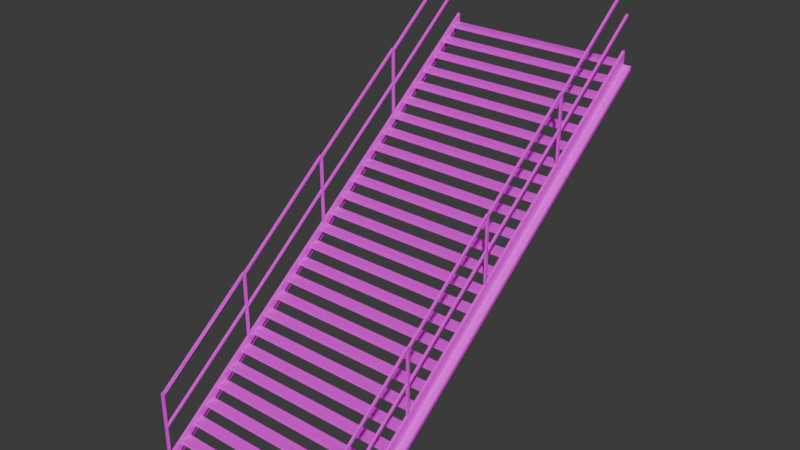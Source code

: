 # Source: Stairs.blend  (saved by Blender 4.3.34; exported with 4.5.12 LTS)
import bpy
from mathutils import Matrix  # noqa: F401  (used for matrix-valued properties, if any)

bpy.ops.wm.read_factory_settings(use_empty=True)
scene = bpy.context.scene
scene.name = 'Scene'

# ---- collections
col_collection = bpy.data.collections.new('Collection'); scene.collection.children.link(col_collection)

# ---- images (referenced by path relative to the original .blend; pixels are not part of the script)
import os
ASSET_DIR = os.environ.get("B2B_ASSET_DIR", "")  # directory of the original .blend (textures are referenced by path, not embedded)
HERE = os.path.dirname(os.path.abspath(__file__))  # packed textures are extracted next to this script under _unpacked/

def load_image(name, relpath, width, height, colorspace="sRGB"):
    """Load a texture the original file referenced (path relative to the .blend, or extracted next to this script)."""
    p = next((c for c in (os.path.join(HERE, relpath), os.path.join(ASSET_DIR, relpath)) if relpath and os.path.exists(c)), "")
    if p:
        img = bpy.data.images.load(p, check_existing=True)
        img.name = name
    else:  # same state as the original file: an image datablock whose file is absent (Cycles renders it pink)
        img = bpy.data.images.new(name, width, height)
        img.source = "FILE"
        img.filepath = "//" + (relpath or name)
    img.colorspace_settings.name = colorspace
    return img
img_metalgratetexture_png = load_image('metalgratetexture.png', 'metalgratetexture.png', 1024, 1024, 'sRGB')
img_metaltexture2_png = load_image('metaltexture2.png', 'metaltexture2.png', 1024, 1024, 'sRGB')
img_metaltexture_png = load_image('metaltexture.png', 'metaltexture.png', 1024, 1024, 'sRGB')

# ---- materials (node trees are filled in below, after node groups)
mat_metalgratetexture01 = bpy.data.materials.new('MetalGrateTexture01')
mat_metaltexture01 = bpy.data.materials.new('MetalTexture01')
mat_metaltexture02 = bpy.data.materials.new('MetalTexture02')

# ---- material node trees
mat_metalgratetexture01.use_nodes = True; mat_metalgratetexture01.node_tree.nodes.clear()
_N = mat_metalgratetexture01.node_tree.nodes; _L = mat_metalgratetexture01.node_tree.links
n0 = _N.new('ShaderNodeBsdfPrincipled'); n0.name = 'Principled BSDF'; n0.location = (10, 300)
n1 = _N.new('ShaderNodeOutputMaterial'); n1.name = 'Material Output'; n1.location = (300, 300)
n2 = _N.new('ShaderNodeTexImage'); n2.name = 'Image Texture'; n2.location = (-280, 280)
n2.image = img_metalgratetexture_png
_L.new(n0.outputs[0], n1.inputs[0])
_L.new(n2.outputs[0], n0.inputs[0])
n1.is_active_output = True
mat_metaltexture01.use_nodes = True; mat_metaltexture01.node_tree.nodes.clear()
_N = mat_metaltexture01.node_tree.nodes; _L = mat_metaltexture01.node_tree.links
n0 = _N.new('ShaderNodeBsdfPrincipled'); n0.name = 'Principled BSDF'; n0.location = (10, 300)
n1 = _N.new('ShaderNodeOutputMaterial'); n1.name = 'Material Output'; n1.location = (300, 300)
n2 = _N.new('ShaderNodeTexImage'); n2.name = 'Image Texture'; n2.location = (-280, 280)
n2.image = img_metaltexture2_png
_L.new(n0.outputs[0], n1.inputs[0])
_L.new(n2.outputs[0], n0.inputs[0])
n1.is_active_output = True
mat_metaltexture02.use_nodes = True; mat_metaltexture02.node_tree.nodes.clear()
_N = mat_metaltexture02.node_tree.nodes; _L = mat_metaltexture02.node_tree.links
n0 = _N.new('ShaderNodeBsdfPrincipled'); n0.name = 'Principled BSDF'; n0.location = (10, 300)
n1 = _N.new('ShaderNodeOutputMaterial'); n1.name = 'Material Output'; n1.location = (300, 300)
n2 = _N.new('ShaderNodeTexImage'); n2.name = 'Image Texture'; n2.location = (-280, 280)
n2.image = img_metaltexture_png
_L.new(n0.outputs[0], n1.inputs[0])
_L.new(n2.outputs[0], n0.inputs[0])
n1.is_active_output = True

# ---- world
world_world = bpy.data.worlds.new('World'); scene.world = world_world
world_world.use_nodes = True; world_world.node_tree.nodes.clear()
_N = world_world.node_tree.nodes; _L = world_world.node_tree.links
n0 = _N.new('ShaderNodeOutputWorld'); n0.name = 'World Output'; n0.location = (300, 300)
n1 = _N.new('ShaderNodeBackground'); n1.name = 'Background'; n1.location = (10, 300)
n1.inputs[0].default_value = (0.05088, 0.05088, 0.05088, 1.0)
_L.new(n1.outputs[0], n0.inputs[0])
n0.is_active_output = True
world_world.color = (0.05088, 0.05088, 0.05088)
world_world.sun_shadow_jitter_overblur = 0.0

# ---- meshes
me_plane_001 = bpy.data.meshes.new('Plane.001')
me_plane_001.from_pydata([(1.0, -1.0, 0.6517), (0.8475, -1.0, 0.6517), (0.0, -1.0, 0.6517), (0.9267, -1.0, 0.6517), (0.9, -1.0, 0.7304), (0.0, -1.0, 0.7304), (0.9267, -1.0, 0.7304), (0.9267, -1.0, 0.8176), (0.9003, -1.0, 0.8176), (1.0, -1.0, 0.6916), (0.9267, -1.0, 0.6916), (-1.0, -1.0, 0.6517), (-0.8475, -1.0, 0.6517), (-0.9267, -1.0, 0.6517), (-0.9, -1.0, 0.7304), (-0.9267, -1.0, 0.7304), (-0.9267, -1.0, 0.8176), (-0.9003, -1.0, 0.8176), (-1.0, -1.0, 0.6916), (-0.9267, -1.0, 0.6916), (-0.9267, -5.001, -2.348), (-1.0, -5.001, -2.348), (-0.8475, -5.001, -2.348), (0.9003, -5.001, -2.182), (0.9267, -5.001, -2.182), (0.9, -5.001, -2.27), (1.0, -5.001, -2.308), (0.0, -5.001, -2.27), (0.9267, -5.001, -2.27), (0.9267, -5.001, -2.308), (0.0, -5.001, -2.308), (0.8775, -5.001, -2.308), (0.9267, -5.001, -2.348), (1.0, -5.001, -2.348), (0.0, -5.001, -2.348), (0.8475, -5.001, -2.348), (-0.8775, -5.001, -2.308), (-0.9267, -5.001, -2.308), (-0.9267, -5.001, -2.27), (-1.0, -5.001, -2.308), (-0.9, -5.001, -2.27), (-0.9267, -5.001, -2.182), (-0.9003, -5.001, -2.182)], [(1, 2), (4, 5), (12, 2), (13, 12), (14, 5)], [(22, 34, 30, 36), (28, 24, 23, 25), (33, 26, 29, 32), (20, 22, 36, 37), (35, 31, 30, 34), (29, 28, 25, 31), (37, 36, 40, 38), (21, 20, 37, 39), (31, 25, 27, 30), (38, 40, 42, 41), (36, 30, 27, 40), (32, 29, 31, 35), (8, 23, 24, 7), (17, 16, 41, 42), (19, 18, 39, 37), (18, 11, 21, 39), (15, 38, 41, 16), (15, 19, 37, 38), (17, 42, 40, 14), (8, 4, 25, 23), (6, 7, 24, 28), (6, 28, 29, 10), (10, 29, 26, 9), (9, 26, 33, 0), (3, 0, 33, 32), (32, 29, 1, 3), (19, 37, 20, 13), (13, 20, 21, 11)])
me_plane_001.polygons.foreach_set('use_smooth', [1, 1, 1, 1, 1, 1, 1, 1, 1, 1, 1, 1, 1, 1, 1, 1, 1, 1, 1, 1, 1, 1, 1, 1, 1, 0, 0, 1])
me_plane_001.polygons.foreach_set('material_index', [1, 1, 1, 1, 1, 1, 1, 1, 1, 1, 1, 1, 1, 1, 1, 1, 1, 1, 1, 1, 1, 1, 1, 1, 1, 0, 0, 1])
_k = set([(0, 3), (0, 9), (1, 2), (1, 3), (2, 12), (4, 5), (4, 8), (5, 14), (6, 7), (6, 10), (7, 8), (9, 10), (11, 13), (11, 18), (12, 13), (14, 17), (15, 16), (15, 19), (16, 17), (18, 19), (20, 21), (20, 22), (21, 39), (22, 34), (23, 24), (23, 25), (24, 28), (25, 27), (25, 28), (26, 29), (26, 33), (27, 40), (28, 29), (32, 33), (32, 35), (34, 35), (37, 38), (37, 39), (38, 40), (38, 41), (40, 42), (41, 42)])
me_plane_001.attributes.new('sharp_edge', 'BOOLEAN', 'EDGE').data.foreach_set('value', [ (min(e.vertices), max(e.vertices)) in _k for e in me_plane_001.edges])
_uv = me_plane_001.uv_layers.new(name='UVMap')
_uv.uv.foreach_set('vector', [-0.2534, 0.06877, -0.2534, 0.06877, -0.2534, 0.08375, -0.2534, 0.08375, -0.2534, 0.09828, -0.2534, 0.131, -0.2534, 0.131, -0.2534, 0.09828, -0.2534, 0.06877, -0.2534, 0.08375, -0.2534, 0.08375, -0.2534, 0.06877, -0.2534, 0.06877, -0.2534, 0.06877, -0.2534, 0.08375, -0.2534, 0.08375, -0.2534, 0.06877, -0.2534, 0.08375, -0.2534, 0.08375, -0.2534, 0.06877, -0.2534, 0.08375, -0.2534, 0.09828, -0.2534, 0.09828, -0.2534, 0.08375, -0.2534, 0.08375, -0.2534, 0.08375, -0.2534, 0.09828, -0.2534, 0.09828, -0.2534, 0.06877, -0.2534, 0.06877, -0.2534, 0.08375, -0.2534, 0.08375, -0.2534, 0.08375, -0.2534, 0.09828, -0.2534, 0.09828, -0.2534, 0.08375, -0.2534, 0.09828, -0.2534, 0.09828, -0.2534, 0.131, -0.2534, 0.131, -0.2534, 0.08375, -0.2534, 0.08375, -0.2534, 0.09828, -0.2534, 0.09828, -0.2534, 0.06877, -0.2534, 0.08375, -0.2534, 0.08375, -0.2534, 0.06877, 1.247, 1.256, -0.2534, 0.131, -0.2534, 0.131, 1.247, 1.256, 1.247, 1.256, 1.247, 1.256, -0.2534, 0.131, -0.2534, 0.131, 1.247, 1.209, 1.247, 1.209, -0.2534, 0.08375, -0.2534, 0.08375, 1.247, 1.209, 1.247, 1.194, -0.2534, 0.06877, -0.2534, 0.08375, 1.247, 1.223, -0.2534, 0.09828, -0.2534, 0.131, 1.247, 1.256, 1.247, 1.223, 1.247, 1.209, -0.2534, 0.08375, -0.2534, 0.09828, 1.247, 1.256, -0.2534, 0.131, -0.2534, 0.09828, 1.247, 1.223, 1.247, 1.256, 1.247, 1.223, -0.2534, 0.09828, -0.2534, 0.131, 1.247, 1.223, 1.247, 1.256, -0.2534, 0.131, -0.2534, 0.09828, 1.247, 1.223, -0.2534, 0.09828, -0.2534, 0.08375, 1.247, 1.209, 1.247, 1.209, -0.2534, 0.08375, -0.2534, 0.08375, 1.247, 1.209, 1.247, 1.209, -0.2534, 0.08375, -0.2534, 0.06877, 1.247, 1.194, 1.247, 1.194, 1.247, 1.194, -0.2534, 0.06877, -0.2534, 0.06877, -0.2534, 0.06877, -0.2534, 0.08375, 1.247, 1.194, 1.247, 1.194, 1.247, 1.209, -0.2534, 0.08375, -0.2534, 0.06877, 1.247, 1.194, 1.247, 1.194, -0.2534, 0.06877, -0.2534, 0.06877, 1.247, 1.194])
me_plane_001.materials.append(mat_metalgratetexture01)
me_plane_001.materials.append(mat_metaltexture01)
me_plane_001.materials.append(mat_metaltexture02)
me_plane_001.update()
me_plane_002 = bpy.data.meshes.new('Plane.002')
me_plane_002.from_pydata([(1.0, -1.0, 0.6517), (0.8475, -1.0, 0.6517), (0.0, -1.0, 0.6517), (0.9267, -1.0, 0.6517), (0.9, -1.0, 0.7304), (0.0, -1.0, 0.7304), (0.9267, -1.0, 0.7304), (0.9267, -1.0, 0.8176), (0.9003, -1.0, 0.8176), (1.0, -1.0, 0.6916), (0.9267, -1.0, 0.6916), (-1.0, -1.0, 0.6517), (-0.8475, -1.0, 0.6517), (-0.9267, -1.0, 0.6517), (-0.9, -1.0, 0.7304), (-0.9267, -1.0, 0.7304), (-0.9267, -1.0, 0.8176), (-0.9003, -1.0, 0.8176), (-1.0, -1.0, 0.6916), (-0.9267, -1.0, 0.6916)], [(1, 2), (0, 3), (3, 1), (10, 6), (9, 10), (0, 9), (4, 5), (7, 6), (4, 8), (7, 8), (12, 2), (11, 13), (13, 12), (19, 15), (18, 19), (11, 18), (14, 5), (16, 15), (14, 17), (16, 17)], [])
_k = set([(0, 3), (0, 9), (1, 2), (1, 3), (2, 12), (4, 5), (4, 8), (5, 14), (6, 7), (6, 10), (7, 8), (9, 10), (11, 13), (11, 18), (12, 13), (14, 17), (15, 16), (15, 19), (16, 17), (18, 19)])
me_plane_002.attributes.new('sharp_edge', 'BOOLEAN', 'EDGE').data.foreach_set('value', [ (min(e.vertices), max(e.vertices)) in _k for e in me_plane_002.edges])
_uv = me_plane_002.uv_layers.new(name='UVMap')
_uv.uv.foreach_set('vector', [])
me_plane_002.materials.append(mat_metalgratetexture01)
me_plane_002.materials.append(mat_metaltexture01)
me_plane_002.materials.append(mat_metaltexture02)
me_plane_002.update()
me_plane_003 = bpy.data.meshes.new('Plane.003')
me_plane_003.from_pydata([(-0.9, -1.0, 0.6914), (0.0, -1.0, 0.6914), (0.9, -1.0, 0.7304), (0.0, -1.0, 0.7304), (0.9, -1.0, 0.6914), (-0.9, -1.0, 0.7304), (-0.9, -1.1, 0.6914), (0.0, -1.1, 0.6914), (0.9, -1.1, 0.7304), (0.0, -1.1, 0.7304), (0.9, -1.1, 0.6914), (-0.9, -1.1, 0.7304), (-0.9, -1.15, 0.5789), (0.0, -1.15, 0.5789), (0.9, -1.15, 0.6179), (0.0, -1.15, 0.6179), (0.9, -1.15, 0.5789), (-0.9, -1.15, 0.6179), (-0.9, -1.25, 0.5789), (0.0, -1.25, 0.5789), (0.9, -1.25, 0.6179), (0.0, -1.25, 0.6179), (0.9, -1.25, 0.5789), (-0.9, -1.25, 0.6179), (-0.9, -1.3, 0.4664), (0.0, -1.3, 0.4664), (0.9, -1.3, 0.5054), (0.0, -1.3, 0.5054), (0.9, -1.3, 0.4664), (-0.9, -1.3, 0.5054), (-0.9, -1.4, 0.4664), (0.0, -1.4, 0.4664), (0.9, -1.4, 0.5054), (0.0, -1.4, 0.5054), (0.9, -1.4, 0.4664), (-0.9, -1.4, 0.5054), (-0.9, -1.45, 0.3539), (0.0, -1.45, 0.3539), (0.9, -1.45, 0.3929), (0.0, -1.45, 0.3929), (0.9, -1.45, 0.3539), (-0.9, -1.45, 0.3929), (-0.9, -1.55, 0.3539), (0.0, -1.55, 0.3539), (0.9, -1.55, 0.3929), (0.0, -1.55, 0.3929), (0.9, -1.55, 0.3539), (-0.9, -1.55, 0.3929), (-0.9, -1.6, 0.2414), (0.0, -1.6, 0.2414), (0.9, -1.6, 0.2804), (0.0, -1.6, 0.2804), (0.9, -1.6, 0.2414), (-0.9, -1.6, 0.2804), (-0.9, -1.7, 0.2414), (0.0, -1.7, 0.2414), (0.9, -1.7, 0.2804), (0.0, -1.7, 0.2804), (0.9, -1.7, 0.2414), (-0.9, -1.7, 0.2804), (-0.9, -1.75, 0.1289), (0.0, -1.75, 0.1289), (0.9, -1.75, 0.1679), (0.0, -1.75, 0.1679), (0.9, -1.75, 0.1289), (-0.9, -1.75, 0.1679), (-0.9, -1.85, 0.1289), (0.0, -1.85, 0.1289), (0.9, -1.85, 0.1679), (0.0, -1.85, 0.1679), (0.9, -1.85, 0.1289), (-0.9, -1.85, 0.1679), (-0.9, -1.9, 0.01643), (0.0, -1.9, 0.01643), (0.9, -1.9, 0.05537), (0.0, -1.9, 0.05537), (0.9, -1.9, 0.01643), (-0.9, -1.9, 0.05537), (-0.9, -2.0, 0.01643), (0.0, -2.0, 0.01643), (0.9, -2.0, 0.05537), (0.0, -2.0, 0.05537), (0.9, -2.0, 0.01643), (-0.9, -2.0, 0.05537), (-0.9, -2.05, -0.09607), (0.0, -2.05, -0.09607), (0.9, -2.05, -0.05713), (0.0, -2.05, -0.05713), (0.9, -2.05, -0.09607), (-0.9, -2.05, -0.05713), (-0.9, -2.15, -0.09607), (0.0, -2.15, -0.09607), (0.9, -2.15, -0.05713), (0.0, -2.15, -0.05713), (0.9, -2.15, -0.09607), (-0.9, -2.15, -0.05713), (-0.9, -2.2, -0.2086), (0.0, -2.2, -0.2086), (0.9, -2.2, -0.1696), (0.0, -2.2, -0.1696), (0.9, -2.2, -0.2086), (-0.9, -2.2, -0.1696), (-0.9, -2.3, -0.2086), (0.0, -2.3, -0.2086), (0.9, -2.3, -0.1696), (0.0, -2.3, -0.1696), (0.9, -2.3, -0.2086), (-0.9, -2.3, -0.1696), (-0.9, -2.35, -0.3211), (0.0, -2.35, -0.3211), (0.9, -2.35, -0.2821), (0.0, -2.35, -0.2821), (0.9, -2.35, -0.3211), (-0.9, -2.35, -0.2821), (-0.9, -2.45, -0.3211), (0.0, -2.45, -0.3211), (0.9, -2.45, -0.2821), (0.0, -2.45, -0.2821), (0.9, -2.45, -0.3211), (-0.9, -2.45, -0.2821), (-0.9, -2.5, -0.4336), (0.0, -2.5, -0.4336), (0.9, -2.5, -0.3946), (0.0, -2.5, -0.3946), (0.9, -2.5, -0.4336), (-0.9, -2.5, -0.3946), (-0.9, -2.6, -0.4336), (0.0, -2.6, -0.4336), (0.9, -2.6, -0.3946), (0.0, -2.6, -0.3946), (0.9, -2.6, -0.4336), (-0.9, -2.6, -0.3946), (-0.9, -2.65, -0.5461), (0.0, -2.65, -0.5461), (0.9, -2.65, -0.5071), (0.0, -2.65, -0.5071), (0.9, -2.65, -0.5461), (-0.9, -2.65, -0.5071), (-0.9, -2.75, -0.5461), (0.0, -2.75, -0.5461), (0.9, -2.75, -0.5071), (0.0, -2.75, -0.5071), (0.9, -2.75, -0.5461), (-0.9, -2.75, -0.5071), (-0.9, -2.8, -0.6586), (0.0, -2.8, -0.6586), (0.9, -2.8, -0.6196), (0.0, -2.8, -0.6196), (0.9, -2.8, -0.6586), (-0.9, -2.8, -0.6196), (-0.9, -2.9, -0.6586), (0.0, -2.9, -0.6586), (0.9, -2.9, -0.6196), (0.0, -2.9, -0.6196), (0.9, -2.9, -0.6586), (-0.9, -2.9, -0.6196), (-0.9, -2.95, -0.7711), (0.0, -2.95, -0.7711), (0.9, -2.95, -0.7321), (0.0, -2.95, -0.7321), (0.9, -2.95, -0.7711), (-0.9, -2.95, -0.7321), (-0.9, -3.05, -0.7711), (0.0, -3.05, -0.7711), (0.9, -3.05, -0.7321), (0.0, -3.05, -0.7321), (0.9, -3.05, -0.7711), (-0.9, -3.05, -0.7321), (-0.9, -3.1, -0.8836), (0.0, -3.1, -0.8836), (0.9, -3.1, -0.8446), (0.0, -3.1, -0.8446), (0.9, -3.1, -0.8836), (-0.9, -3.1, -0.8446), (-0.9, -3.2, -0.8836), (0.0, -3.2, -0.8836), (0.9, -3.2, -0.8446), (0.0, -3.2, -0.8446), (0.9, -3.2, -0.8836), (-0.9, -3.2, -0.8446), (-0.9, -3.25, -0.9961), (0.0, -3.25, -0.9961), (0.9, -3.25, -0.9571), (0.0, -3.25, -0.9571), (0.9, -3.25, -0.9961), (-0.9, -3.25, -0.9571), (-0.9, -3.35, -0.9961), (0.0, -3.35, -0.9961), (0.9, -3.35, -0.9571), (0.0, -3.35, -0.9571), (0.9, -3.35, -0.9961), (-0.9, -3.35, -0.9571), (-0.9, -3.4, -1.109), (0.0, -3.4, -1.109), (0.9, -3.4, -1.07), (0.0, -3.4, -1.07), (0.9, -3.4, -1.109), (-0.9, -3.4, -1.07), (-0.9, -3.5, -1.109), (0.0, -3.5, -1.109), (0.9, -3.5, -1.07), (0.0, -3.5, -1.07), (0.9, -3.5, -1.109), (-0.9, -3.5, -1.07), (-0.9, -3.55, -1.221), (0.0, -3.55, -1.221), (0.9, -3.55, -1.182), (0.0, -3.55, -1.182), (0.9, -3.55, -1.221), (-0.9, -3.55, -1.182), (-0.9, -3.65, -1.221), (0.0, -3.65, -1.221), (0.9, -3.65, -1.182), (0.0, -3.65, -1.182), (0.9, -3.65, -1.221), (-0.9, -3.65, -1.182), (-0.9, -3.7, -1.334), (0.0, -3.7, -1.334), (0.9, -3.7, -1.295), (0.0, -3.7, -1.295), (0.9, -3.7, -1.334), (-0.9, -3.7, -1.295), (-0.9, -3.8, -1.334), (0.0, -3.8, -1.334), (0.9, -3.8, -1.295), (0.0, -3.8, -1.295), (0.9, -3.8, -1.334), (-0.9, -3.8, -1.295), (-0.9, -3.85, -1.446), (0.0, -3.85, -1.446), (0.9, -3.85, -1.407), (0.0, -3.85, -1.407), (0.9, -3.85, -1.446), (-0.9, -3.85, -1.407), (-0.9, -3.95, -1.446), (0.0, -3.95, -1.446), (0.9, -3.95, -1.407), (0.0, -3.95, -1.407), (0.9, -3.95, -1.446), (-0.9, -3.95, -1.407), (-0.9, -4.0, -1.559), (0.0, -4.0, -1.559), (0.9, -4.0, -1.52), (0.0, -4.0, -1.52), (0.9, -4.0, -1.559), (-0.9, -4.0, -1.52), (-0.9, -4.1, -1.559), (0.0, -4.1, -1.559), (0.9, -4.1, -1.52), (0.0, -4.1, -1.52), (0.9, -4.1, -1.559), (-0.9, -4.1, -1.52), (-0.9, -4.15, -1.671), (0.0, -4.15, -1.671), (0.9, -4.15, -1.632), (0.0, -4.15, -1.632), (0.9, -4.15, -1.671), (-0.9, -4.15, -1.632), (-0.9, -4.25, -1.671), (0.0, -4.25, -1.671), (0.9, -4.25, -1.632), (0.0, -4.25, -1.632), (0.9, -4.25, -1.671), (-0.9, -4.25, -1.632), (-0.9, -4.3, -1.784), (0.0, -4.3, -1.784), (0.9, -4.3, -1.745), (0.0, -4.3, -1.745), (0.9, -4.3, -1.784), (-0.9, -4.3, -1.745), (-0.9, -4.4, -1.784), (0.0, -4.4, -1.784), (0.9, -4.4, -1.745), (0.0, -4.4, -1.745), (0.9, -4.4, -1.784), (-0.9, -4.4, -1.745), (-0.9, -4.45, -1.896), (0.0, -4.45, -1.896), (0.9, -4.45, -1.857), (0.0, -4.45, -1.857), (0.9, -4.45, -1.896), (-0.9, -4.45, -1.857), (-0.9, -4.55, -1.896), (0.0, -4.55, -1.896), (0.9, -4.55, -1.857), (0.0, -4.55, -1.857), (0.9, -4.55, -1.896), (-0.9, -4.55, -1.857), (-0.9, -4.6, -2.009), (0.0, -4.6, -2.009), (0.9, -4.6, -1.97), (0.0, -4.6, -1.97), (0.9, -4.6, -2.009), (-0.9, -4.6, -1.97), (-0.9, -4.7, -2.009), (0.0, -4.7, -2.009), (0.9, -4.7, -1.97), (0.0, -4.7, -1.97), (0.9, -4.7, -2.009), (-0.9, -4.7, -1.97), (-0.9, -4.75, -2.121), (0.0, -4.75, -2.121), (0.9, -4.75, -2.082), (0.0, -4.75, -2.082), (0.9, -4.75, -2.121), (-0.9, -4.75, -2.082), (-0.9, -4.85, -2.121), (0.0, -4.85, -2.121), (0.9, -4.85, -2.082), (0.0, -4.85, -2.082), (0.9, -4.85, -2.121), (-0.9, -4.85, -2.082), (-0.9, -4.9, -2.234), (0.0, -4.9, -2.234), (0.9, -4.9, -2.195), (0.0, -4.9, -2.195), (0.9, -4.9, -2.234), (-0.9, -4.9, -2.195), (-0.9, -5.0, -2.234), (0.0, -5.0, -2.234), (0.9, -5.0, -2.195), (0.0, -5.0, -2.195), (0.9, -5.0, -2.234), (-0.9, -5.0, -2.195)], [], [(3, 5, 2), (1, 4, 0), (1, 0, 5, 3, 2, 4), (9, 8, 11), (7, 6, 10), (7, 10, 8, 9, 11, 6), (0, 6, 11, 5), (0, 4, 10, 6), (5, 11, 8, 2), (2, 8, 10, 4), (15, 17, 14), (13, 16, 12), (13, 12, 17, 15, 14, 16), (21, 20, 23), (19, 18, 22), (19, 22, 20, 21, 23, 18), (12, 18, 23, 17), (12, 16, 22, 18), (17, 23, 20, 14), (14, 20, 22, 16), (27, 29, 26), (25, 28, 24), (25, 24, 29, 27, 26, 28), (33, 32, 35), (31, 30, 34), (31, 34, 32, 33, 35, 30), (24, 30, 35, 29), (24, 28, 34, 30), (29, 35, 32, 26), (26, 32, 34, 28), (39, 41, 38), (37, 40, 36), (37, 36, 41, 39, 38, 40), (45, 44, 47), (43, 42, 46), (43, 46, 44, 45, 47, 42), (36, 42, 47, 41), (36, 40, 46, 42), (41, 47, 44, 38), (38, 44, 46, 40), (51, 53, 50), (49, 52, 48), (49, 48, 53, 51, 50, 52), (57, 56, 59), (55, 54, 58), (55, 58, 56, 57, 59, 54), (48, 54, 59, 53), (48, 52, 58, 54), (53, 59, 56, 50), (50, 56, 58, 52), (63, 65, 62), (61, 64, 60), (61, 60, 65, 63, 62, 64), (69, 68, 71), (67, 66, 70), (67, 70, 68, 69, 71, 66), (60, 66, 71, 65), (60, 64, 70, 66), (65, 71, 68, 62), (62, 68, 70, 64), (75, 77, 74), (73, 76, 72), (73, 72, 77, 75, 74, 76), (81, 80, 83), (79, 78, 82), (79, 82, 80, 81, 83, 78), (72, 78, 83, 77), (72, 76, 82, 78), (77, 83, 80, 74), (74, 80, 82, 76), (87, 89, 86), (85, 88, 84), (85, 84, 89, 87, 86, 88), (93, 92, 95), (91, 90, 94), (91, 94, 92, 93, 95, 90), (84, 90, 95, 89), (84, 88, 94, 90), (89, 95, 92, 86), (86, 92, 94, 88), (99, 101, 98), (97, 100, 96), (97, 96, 101, 99, 98, 100), (105, 104, 107), (103, 102, 106), (103, 106, 104, 105, 107, 102), (96, 102, 107, 101), (96, 100, 106, 102), (101, 107, 104, 98), (98, 104, 106, 100), (111, 113, 110), (109, 112, 108), (109, 108, 113, 111, 110, 112), (117, 116, 119), (115, 114, 118), (115, 118, 116, 117, 119, 114), (108, 114, 119, 113), (108, 112, 118, 114), (113, 119, 116, 110), (110, 116, 118, 112), (123, 125, 122), (121, 124, 120), (121, 120, 125, 123, 122, 124), (129, 128, 131), (127, 126, 130), (127, 130, 128, 129, 131, 126), (120, 126, 131, 125), (120, 124, 130, 126), (125, 131, 128, 122), (122, 128, 130, 124), (135, 137, 134), (133, 136, 132), (133, 132, 137, 135, 134, 136), (141, 140, 143), (139, 138, 142), (139, 142, 140, 141, 143, 138), (132, 138, 143, 137), (132, 136, 142, 138), (137, 143, 140, 134), (134, 140, 142, 136), (147, 149, 146), (145, 148, 144), (145, 144, 149, 147, 146, 148), (153, 152, 155), (151, 150, 154), (151, 154, 152, 153, 155, 150), (144, 150, 155, 149), (144, 148, 154, 150), (149, 155, 152, 146), (146, 152, 154, 148), (159, 161, 158), (157, 160, 156), (157, 156, 161, 159, 158, 160), (165, 164, 167), (163, 162, 166), (163, 166, 164, 165, 167, 162), (156, 162, 167, 161), (156, 160, 166, 162), (161, 167, 164, 158), (158, 164, 166, 160), (171, 173, 170), (169, 172, 168), (169, 168, 173, 171, 170, 172), (177, 176, 179), (175, 174, 178), (175, 178, 176, 177, 179, 174), (168, 174, 179, 173), (168, 172, 178, 174), (173, 179, 176, 170), (170, 176, 178, 172), (183, 185, 182), (181, 184, 180), (181, 180, 185, 183, 182, 184), (189, 188, 191), (187, 186, 190), (187, 190, 188, 189, 191, 186), (180, 186, 191, 185), (180, 184, 190, 186), (185, 191, 188, 182), (182, 188, 190, 184), (195, 197, 194), (193, 196, 192), (193, 192, 197, 195, 194, 196), (201, 200, 203), (199, 198, 202), (199, 202, 200, 201, 203, 198), (192, 198, 203, 197), (192, 196, 202, 198), (197, 203, 200, 194), (194, 200, 202, 196), (207, 209, 206), (205, 208, 204), (205, 204, 209, 207, 206, 208), (213, 212, 215), (211, 210, 214), (211, 214, 212, 213, 215, 210), (204, 210, 215, 209), (204, 208, 214, 210), (209, 215, 212, 206), (206, 212, 214, 208), (219, 221, 218), (217, 220, 216), (217, 216, 221, 219, 218, 220), (225, 224, 227), (223, 222, 226), (223, 226, 224, 225, 227, 222), (216, 222, 227, 221), (216, 220, 226, 222), (221, 227, 224, 218), (218, 224, 226, 220), (231, 233, 230), (229, 232, 228), (229, 228, 233, 231, 230, 232), (237, 236, 239), (235, 234, 238), (235, 238, 236, 237, 239, 234), (228, 234, 239, 233), (228, 232, 238, 234), (233, 239, 236, 230), (230, 236, 238, 232), (243, 245, 242), (241, 244, 240), (241, 240, 245, 243, 242, 244), (249, 248, 251), (247, 246, 250), (247, 250, 248, 249, 251, 246), (240, 246, 251, 245), (240, 244, 250, 246), (245, 251, 248, 242), (242, 248, 250, 244), (255, 257, 254), (253, 256, 252), (253, 252, 257, 255, 254, 256), (261, 260, 263), (259, 258, 262), (259, 262, 260, 261, 263, 258), (252, 258, 263, 257), (252, 256, 262, 258), (257, 263, 260, 254), (254, 260, 262, 256), (267, 269, 266), (265, 268, 264), (265, 264, 269, 267, 266, 268), (273, 272, 275), (271, 270, 274), (271, 274, 272, 273, 275, 270), (264, 270, 275, 269), (264, 268, 274, 270), (269, 275, 272, 266), (266, 272, 274, 268), (279, 281, 278), (277, 280, 276), (277, 276, 281, 279, 278, 280), (285, 284, 287), (283, 282, 286), (283, 286, 284, 285, 287, 282), (276, 282, 287, 281), (276, 280, 286, 282), (281, 287, 284, 278), (278, 284, 286, 280), (291, 293, 290), (289, 292, 288), (289, 288, 293, 291, 290, 292), (297, 296, 299), (295, 294, 298), (295, 298, 296, 297, 299, 294), (288, 294, 299, 293), (288, 292, 298, 294), (293, 299, 296, 290), (290, 296, 298, 292), (303, 305, 302), (301, 304, 300), (301, 300, 305, 303, 302, 304), (309, 308, 311), (307, 306, 310), (307, 310, 308, 309, 311, 306), (300, 306, 311, 305), (300, 304, 310, 306), (305, 311, 308, 302), (302, 308, 310, 304), (315, 317, 314), (313, 316, 312), (313, 312, 317, 315, 314, 316), (321, 320, 323), (319, 318, 322), (319, 322, 320, 321, 323, 318), (312, 318, 323, 317), (312, 316, 322, 318), (317, 323, 320, 314), (314, 320, 322, 316)])
_k = set([(0, 1), (0, 6), (1, 4), (2, 3), (2, 8), (3, 5), (4, 10), (5, 11), (6, 7), (7, 10), (8, 9), (9, 11), (12, 13), (12, 18), (13, 16), (14, 15), (14, 20), (15, 17), (16, 22), (17, 23), (18, 19), (19, 22), (20, 21), (21, 23), (24, 25), (24, 30), (25, 28), (26, 27), (26, 32), (27, 29), (28, 34), (29, 35), (30, 31), (31, 34), (32, 33), (33, 35), (36, 37), (36, 42), (37, 40), (38, 39), (38, 44), (39, 41), (40, 46), (41, 47), (42, 43), (43, 46), (44, 45), (45, 47), (48, 49), (48, 54), (49, 52), (50, 51), (50, 56), (51, 53), (52, 58), (53, 59), (54, 55), (55, 58), (56, 57), (57, 59), (60, 61), (60, 66), (61, 64), (62, 63), (62, 68), (63, 65), (64, 70), (65, 71), (66, 67), (67, 70), (68, 69), (69, 71), (72, 73), (72, 78), (73, 76), (74, 75), (74, 80), (75, 77), (76, 82), (77, 83), (78, 79), (79, 82), (80, 81), (81, 83), (84, 85), (84, 90), (85, 88), (86, 87), (86, 92), (87, 89), (88, 94), (89, 95), (90, 91), (91, 94), (92, 93), (93, 95), (96, 97), (96, 102), (97, 100), (98, 99), (98, 104), (99, 101), (100, 106), (101, 107), (102, 103), (103, 106), (104, 105), (105, 107), (108, 109), (108, 114), (109, 112), (110, 111), (110, 116), (111, 113), (112, 118), (113, 119), (114, 115), (115, 118), (116, 117), (117, 119), (120, 121), (120, 126), (121, 124), (122, 123), (122, 128), (123, 125), (124, 130), (125, 131), (126, 127), (127, 130), (128, 129), (129, 131), (132, 133), (132, 138), (133, 136), (134, 135), (134, 140), (135, 137), (136, 142), (137, 143), (138, 139), (139, 142), (140, 141), (141, 143), (144, 145), (144, 150), (145, 148), (146, 147), (146, 152), (147, 149), (148, 154), (149, 155), (150, 151), (151, 154), (152, 153), (153, 155), (156, 157), (156, 162), (157, 160), (158, 159), (158, 164), (159, 161), (160, 166), (161, 167), (162, 163), (163, 166), (164, 165), (165, 167), (168, 169), (168, 174), (169, 172), (170, 171), (170, 176), (171, 173), (172, 178), (173, 179), (174, 175), (175, 178), (176, 177), (177, 179), (180, 181), (180, 186), (181, 184), (182, 183), (182, 188), (183, 185), (184, 190), (185, 191), (186, 187), (187, 190), (188, 189), (189, 191), (192, 193), (192, 198), (193, 196), (194, 195), (194, 200), (195, 197), (196, 202), (197, 203), (198, 199), (199, 202), (200, 201), (201, 203), (204, 205), (204, 210), (205, 208), (206, 207), (206, 212), (207, 209), (208, 214), (209, 215), (210, 211), (211, 214), (212, 213), (213, 215), (216, 217), (216, 222), (217, 220), (218, 219), (218, 224), (219, 221), (220, 226), (221, 227), (222, 223), (223, 226), (224, 225), (225, 227), (228, 229), (228, 234), (229, 232), (230, 231), (230, 236), (231, 233), (232, 238), (233, 239), (234, 235), (235, 238), (236, 237), (237, 239), (240, 241), (240, 246), (241, 244), (242, 243), (242, 248), (243, 245), (244, 250), (245, 251), (246, 247), (247, 250), (248, 249), (249, 251), (252, 253), (252, 258), (253, 256), (254, 255), (254, 260), (255, 257), (256, 262), (257, 263), (258, 259), (259, 262), (260, 261), (261, 263), (264, 265), (264, 270), (265, 268), (266, 267), (266, 272), (267, 269), (268, 274), (269, 275), (270, 271), (271, 274), (272, 273), (273, 275), (276, 277), (276, 282), (277, 280), (278, 279), (278, 284), (279, 281), (280, 286), (281, 287), (282, 283), (283, 286), (284, 285), (285, 287), (288, 289), (288, 294), (289, 292), (290, 291), (290, 296), (291, 293), (292, 298), (293, 299), (294, 295), (295, 298), (296, 297), (297, 299), (300, 301), (300, 306), (301, 304), (302, 303), (302, 308), (303, 305), (304, 310), (305, 311), (306, 307), (307, 310), (308, 309), (309, 311), (312, 313), (312, 318), (313, 316), (314, 315), (314, 320), (315, 317), (316, 322), (317, 323), (318, 319), (319, 322), (320, 321), (321, 323)])
me_plane_003.attributes.new('sharp_edge', 'BOOLEAN', 'EDGE').data.foreach_set('value', [ (min(e.vertices), max(e.vertices)) in _k for e in me_plane_003.edges])
_uv = me_plane_003.uv_layers.new(name='UVMap')
_uv.uv.foreach_set('vector', [0.5206, 0.7449, -0.5851, 0.7449, 1.626, 0.7449, 0.5206, 0.7449, 1.626, 0.7449, -0.5851, 0.7449, 0.5206, 0.7449, -0.5851, 0.7449, -0.5851, 0.7449, 0.5206, 0.7449, 1.626, 0.7449, 1.626, 0.7449, 0.5206, 0.622, 1.626, 0.622, -0.5851, 0.622, 0.5206, 0.622, -0.5851, 0.622, 1.626, 0.622, 0.5206, 0.622, 1.626, 0.622, 1.626, 0.622, 0.5206, 0.622, -0.5851, 0.622, -0.5851, 0.622, -0.5851, 0.7449, -0.5851, 0.622, -0.5851, 0.622, -0.5851, 0.7449, -0.5851, 0.7449, 1.626, 0.7449, 1.626, 0.622, -0.5851, 0.622, -0.5851, 0.7449, -0.5851, 0.622, 1.626, 0.622, 1.626, 0.7449, 1.626, 0.7449, 1.626, 0.622, 1.626, 0.622, 1.626, 0.7449, 0.5206, 0.7449, -0.5851, 0.7449, 1.626, 0.7449, 0.5206, 0.7449, 1.626, 0.7449, -0.5851, 0.7449, 0.5206, 0.7449, -0.5851, 0.7449, -0.5851, 0.7449, 0.5206, 0.7449, 1.626, 0.7449, 1.626, 0.7449, 0.5206, 0.622, 1.626, 0.622, -0.5851, 0.622, 0.5206, 0.622, -0.5851, 0.622, 1.626, 0.622, 0.5206, 0.622, 1.626, 0.622, 1.626, 0.622, 0.5206, 0.622, -0.5851, 0.622, -0.5851, 0.622, -0.5851, 0.7449, -0.5851, 0.622, -0.5851, 0.622, -0.5851, 0.7449, -0.5851, 0.7449, 1.626, 0.7449, 1.626, 0.622, -0.5851, 0.622, -0.5851, 0.7449, -0.5851, 0.622, 1.626, 0.622, 1.626, 0.7449, 1.626, 0.7449, 1.626, 0.622, 1.626, 0.622, 1.626, 0.7449, 0.5206, 0.7449, -0.5851, 0.7449, 1.626, 0.7449, 0.5206, 0.7449, 1.626, 0.7449, -0.5851, 0.7449, 0.5206, 0.7449, -0.5851, 0.7449, -0.5851, 0.7449, 0.5206, 0.7449, 1.626, 0.7449, 1.626, 0.7449, 0.5206, 0.622, 1.626, 0.622, -0.5851, 0.622, 0.5206, 0.622, -0.5851, 0.622, 1.626, 0.622, 0.5206, 0.622, 1.626, 0.622, 1.626, 0.622, 0.5206, 0.622, -0.5851, 0.622, -0.5851, 0.622, -0.5851, 0.7449, -0.5851, 0.622, -0.5851, 0.622, -0.5851, 0.7449, -0.5851, 0.7449, 1.626, 0.7449, 1.626, 0.622, -0.5851, 0.622, -0.5851, 0.7449, -0.5851, 0.622, 1.626, 0.622, 1.626, 0.7449, 1.626, 0.7449, 1.626, 0.622, 1.626, 0.622, 1.626, 0.7449, 0.5206, 0.7449, -0.5851, 0.7449, 1.626, 0.7449, 0.5206, 0.7449, 1.626, 0.7449, -0.5851, 0.7449, 0.5206, 0.7449, -0.5851, 0.7449, -0.5851, 0.7449, 0.5206, 0.7449, 1.626, 0.7449, 1.626, 0.7449, 0.5206, 0.622, 1.626, 0.622, -0.5851, 0.622, 0.5206, 0.622, -0.5851, 0.622, 1.626, 0.622, 0.5206, 0.622, 1.626, 0.622, 1.626, 0.622, 0.5206, 0.622, -0.5851, 0.622, -0.5851, 0.622, -0.5851, 0.7449, -0.5851, 0.622, -0.5851, 0.622, -0.5851, 0.7449, -0.5851, 0.7449, 1.626, 0.7449, 1.626, 0.622, -0.5851, 0.622, -0.5851, 0.7449, -0.5851, 0.622, 1.626, 0.622, 1.626, 0.7449, 1.626, 0.7449, 1.626, 0.622, 1.626, 0.622, 1.626, 0.7449, 0.5206, 0.7449, -0.5851, 0.7449, 1.626, 0.7449, 0.5206, 0.7449, 1.626, 0.7449, -0.5851, 0.7449, 0.5206, 0.7449, -0.5851, 0.7449, -0.5851, 0.7449, 0.5206, 0.7449, 1.626, 0.7449, 1.626, 0.7449, 0.5206, 0.622, 1.626, 0.622, -0.5851, 0.622, 0.5206, 0.622, -0.5851, 0.622, 1.626, 0.622, 0.5206, 0.622, 1.626, 0.622, 1.626, 0.622, 0.5206, 0.622, -0.5851, 0.622, -0.5851, 0.622, -0.5851, 0.7449, -0.5851, 0.622, -0.5851, 0.622, -0.5851, 0.7449, -0.5851, 0.7449, 1.626, 0.7449, 1.626, 0.622, -0.5851, 0.622, -0.5851, 0.7449, -0.5851, 0.622, 1.626, 0.622, 1.626, 0.7449, 1.626, 0.7449, 1.626, 0.622, 1.626, 0.622, 1.626, 0.7449, 0.5206, 0.7449, -0.5851, 0.7449, 1.626, 0.7449, 0.5206, 0.7449, 1.626, 0.7449, -0.5851, 0.7449, 0.5206, 0.7449, -0.5851, 0.7449, -0.5851, 0.7449, 0.5206, 0.7449, 1.626, 0.7449, 1.626, 0.7449, 0.5206, 0.622, 1.626, 0.622, -0.5851, 0.622, 0.5206, 0.622, -0.5851, 0.622, 1.626, 0.622, 0.5206, 0.622, 1.626, 0.622, 1.626, 0.622, 0.5206, 0.622, -0.5851, 0.622, -0.5851, 0.622, -0.5851, 0.7449, -0.5851, 0.622, -0.5851, 0.622, -0.5851, 0.7449, -0.5851, 0.7449, 1.626, 0.7449, 1.626, 0.622, -0.5851, 0.622, -0.5851, 0.7449, -0.5851, 0.622, 1.626, 0.622, 1.626, 0.7449, 1.626, 0.7449, 1.626, 0.622, 1.626, 0.622, 1.626, 0.7449, 0.5206, 0.7449, -0.5851, 0.7449, 1.626, 0.7449, 0.5206, 0.7449, 1.626, 0.7449, -0.5851, 0.7449, 0.5206, 0.7449, -0.5851, 0.7449, -0.5851, 0.7449, 0.5206, 0.7449, 1.626, 0.7449, 1.626, 0.7449, 0.5206, 0.622, 1.626, 0.622, -0.5851, 0.622, 0.5206, 0.622, -0.5851, 0.622, 1.626, 0.622, 0.5206, 0.622, 1.626, 0.622, 1.626, 0.622, 0.5206, 0.622, -0.5851, 0.622, -0.5851, 0.622, -0.5851, 0.7449, -0.5851, 0.622, -0.5851, 0.622, -0.5851, 0.7449, -0.5851, 0.7449, 1.626, 0.7449, 1.626, 0.622, -0.5851, 0.622, -0.5851, 0.7449, -0.5851, 0.622, 1.626, 0.622, 1.626, 0.7449, 1.626, 0.7449, 1.626, 0.622, 1.626, 0.622, 1.626, 0.7449, 0.5206, 0.7449, -0.5851, 0.7449, 1.626, 0.7449, 0.5206, 0.7449, 1.626, 0.7449, -0.5851, 0.7449, 0.5206, 0.7449, -0.5851, 0.7449, -0.5851, 0.7449, 0.5206, 0.7449, 1.626, 0.7449, 1.626, 0.7449, 0.5206, 0.622, 1.626, 0.622, -0.5851, 0.622, 0.5206, 0.622, -0.5851, 0.622, 1.626, 0.622, 0.5206, 0.622, 1.626, 0.622, 1.626, 0.622, 0.5206, 0.622, -0.5851, 0.622, -0.5851, 0.622, -0.5851, 0.7449, -0.5851, 0.622, -0.5851, 0.622, -0.5851, 0.7449, -0.5851, 0.7449, 1.626, 0.7449, 1.626, 0.622, -0.5851, 0.622, -0.5851, 0.7449, -0.5851, 0.622, 1.626, 0.622, 1.626, 0.7449, 1.626, 0.7449, 1.626, 0.622, 1.626, 0.622, 1.626, 0.7449, 0.5206, 0.7449, -0.5851, 0.7449, 1.626, 0.7449, 0.5206, 0.7449, 1.626, 0.7449, -0.5851, 0.7449, 0.5206, 0.7449, -0.5851, 0.7449, -0.5851, 0.7449, 0.5206, 0.7449, 1.626, 0.7449, 1.626, 0.7449, 0.5206, 0.622, 1.626, 0.622, -0.5851, 0.622, 0.5206, 0.622, -0.5851, 0.622, 1.626, 0.622, 0.5206, 0.622, 1.626, 0.622, 1.626, 0.622, 0.5206, 0.622, -0.5851, 0.622, -0.5851, 0.622, -0.5851, 0.7449, -0.5851, 0.622, -0.5851, 0.622, -0.5851, 0.7449, -0.5851, 0.7449, 1.626, 0.7449, 1.626, 0.622, -0.5851, 0.622, -0.5851, 0.7449, -0.5851, 0.622, 1.626, 0.622, 1.626, 0.7449, 1.626, 0.7449, 1.626, 0.622, 1.626, 0.622, 1.626, 0.7449, 0.5206, 0.7449, -0.5851, 0.7449, 1.626, 0.7449, 0.5206, 0.7449, 1.626, 0.7449, -0.5851, 0.7449, 0.5206, 0.7449, -0.5851, 0.7449, -0.5851, 0.7449, 0.5206, 0.7449, 1.626, 0.7449, 1.626, 0.7449, 0.5206, 0.622, 1.626, 0.622, -0.5851, 0.622, 0.5206, 0.622, -0.5851, 0.622, 1.626, 0.622, 0.5206, 0.622, 1.626, 0.622, 1.626, 0.622, 0.5206, 0.622, -0.5851, 0.622, -0.5851, 0.622, -0.5851, 0.7449, -0.5851, 0.622, -0.5851, 0.622, -0.5851, 0.7449, -0.5851, 0.7449, 1.626, 0.7449, 1.626, 0.622, -0.5851, 0.622, -0.5851, 0.7449, -0.5851, 0.622, 1.626, 0.622, 1.626, 0.7449, 1.626, 0.7449, 1.626, 0.622, 1.626, 0.622, 1.626, 0.7449, 0.5206, 0.7449, -0.5851, 0.7449, 1.626, 0.7449, 0.5206, 0.7449, 1.626, 0.7449, -0.5851, 0.7449, 0.5206, 0.7449, -0.5851, 0.7449, -0.5851, 0.7449, 0.5206, 0.7449, 1.626, 0.7449, 1.626, 0.7449, 0.5206, 0.622, 1.626, 0.622, -0.5851, 0.622, 0.5206, 0.622, -0.5851, 0.622, 1.626, 0.622, 0.5206, 0.622, 1.626, 0.622, 1.626, 0.622, 0.5206, 0.622, -0.5851, 0.622, -0.5851, 0.622, -0.5851, 0.7449, -0.5851, 0.622, -0.5851, 0.622, -0.5851, 0.7449, -0.5851, 0.7449, 1.626, 0.7449, 1.626, 0.622, -0.5851, 0.622, -0.5851, 0.7449, -0.5851, 0.622, 1.626, 0.622, 1.626, 0.7449, 1.626, 0.7449, 1.626, 0.622, 1.626, 0.622, 1.626, 0.7449, 0.5206, 0.7449, -0.5851, 0.7449, 1.626, 0.7449, 0.5206, 0.7449, 1.626, 0.7449, -0.5851, 0.7449, 0.5206, 0.7449, -0.5851, 0.7449, -0.5851, 0.7449, 0.5206, 0.7449, 1.626, 0.7449, 1.626, 0.7449, 0.5206, 0.622, 1.626, 0.622, -0.5851, 0.622, 0.5206, 0.622, -0.5851, 0.622, 1.626, 0.622, 0.5206, 0.622, 1.626, 0.622, 1.626, 0.622, 0.5206, 0.622, -0.5851, 0.622, -0.5851, 0.622, -0.5851, 0.7449, -0.5851, 0.622, -0.5851, 0.622, -0.5851, 0.7449, -0.5851, 0.7449, 1.626, 0.7449, 1.626, 0.622, -0.5851, 0.622, -0.5851, 0.7449, -0.5851, 0.622, 1.626, 0.622, 1.626, 0.7449, 1.626, 0.7449, 1.626, 0.622, 1.626, 0.622, 1.626, 0.7449, 0.5206, 0.7449, -0.5851, 0.7449, 1.626, 0.7449, 0.5206, 0.7449, 1.626, 0.7449, -0.5851, 0.7449, 0.5206, 0.7449, -0.5851, 0.7449, -0.5851, 0.7449, 0.5206, 0.7449, 1.626, 0.7449, 1.626, 0.7449, 0.5206, 0.622, 1.626, 0.622, -0.5851, 0.622, 0.5206, 0.622, -0.5851, 0.622, 1.626, 0.622, 0.5206, 0.622, 1.626, 0.622, 1.626, 0.622, 0.5206, 0.622, -0.5851, 0.622, -0.5851, 0.622, -0.5851, 0.7449, -0.5851, 0.622, -0.5851, 0.622, -0.5851, 0.7449, -0.5851, 0.7449, 1.626, 0.7449, 1.626, 0.622, -0.5851, 0.622, -0.5851, 0.7449, -0.5851, 0.622, 1.626, 0.622, 1.626, 0.7449, 1.626, 0.7449, 1.626, 0.622, 1.626, 0.622, 1.626, 0.7449, 0.5206, 0.7449, -0.5851, 0.7449, 1.626, 0.7449, 0.5206, 0.7449, 1.626, 0.7449, -0.5851, 0.7449, 0.5206, 0.7449, -0.5851, 0.7449, -0.5851, 0.7449, 0.5206, 0.7449, 1.626, 0.7449, 1.626, 0.7449, 0.5206, 0.622, 1.626, 0.622, -0.5851, 0.622, 0.5206, 0.622, -0.5851, 0.622, 1.626, 0.622, 0.5206, 0.622, 1.626, 0.622, 1.626, 0.622, 0.5206, 0.622, -0.5851, 0.622, -0.5851, 0.622, -0.5851, 0.7449, -0.5851, 0.622, -0.5851, 0.622, -0.5851, 0.7449, -0.5851, 0.7449, 1.626, 0.7449, 1.626, 0.622, -0.5851, 0.622, -0.5851, 0.7449, -0.5851, 0.622, 1.626, 0.622, 1.626, 0.7449, 1.626, 0.7449, 1.626, 0.622, 1.626, 0.622, 1.626, 0.7449, 0.5206, 0.7449, -0.5851, 0.7449, 1.626, 0.7449, 0.5206, 0.7449, 1.626, 0.7449, -0.5851, 0.7449, 0.5206, 0.7449, -0.5851, 0.7449, -0.5851, 0.7449, 0.5206, 0.7449, 1.626, 0.7449, 1.626, 0.7449, 0.5206, 0.622, 1.626, 0.622, -0.5851, 0.622, 0.5206, 0.622, -0.5851, 0.622, 1.626, 0.622, 0.5206, 0.622, 1.626, 0.622, 1.626, 0.622, 0.5206, 0.622, -0.5851, 0.622, -0.5851, 0.622, -0.5851, 0.7449, -0.5851, 0.622, -0.5851, 0.622, -0.5851, 0.7449, -0.5851, 0.7449, 1.626, 0.7449, 1.626, 0.622, -0.5851, 0.622, -0.5851, 0.7449, -0.5851, 0.622, 1.626, 0.622, 1.626, 0.7449, 1.626, 0.7449, 1.626, 0.622, 1.626, 0.622, 1.626, 0.7449, 0.5206, 0.7449, -0.5851, 0.7449, 1.626, 0.7449, 0.5206, 0.7449, 1.626, 0.7449, -0.5851, 0.7449, 0.5206, 0.7449, -0.5851, 0.7449, -0.5851, 0.7449, 0.5206, 0.7449, 1.626, 0.7449, 1.626, 0.7449, 0.5206, 0.622, 1.626, 0.622, -0.5851, 0.622, 0.5206, 0.622, -0.5851, 0.622, 1.626, 0.622, 0.5206, 0.622, 1.626, 0.622, 1.626, 0.622, 0.5206, 0.622, -0.5851, 0.622, -0.5851, 0.622, -0.5851, 0.7449, -0.5851, 0.622, -0.5851, 0.622, -0.5851, 0.7449, -0.5851, 0.7449, 1.626, 0.7449, 1.626, 0.622, -0.5851, 0.622, -0.5851, 0.7449, -0.5851, 0.622, 1.626, 0.622, 1.626, 0.7449, 1.626, 0.7449, 1.626, 0.622, 1.626, 0.622, 1.626, 0.7449, 0.5206, 0.7449, -0.5851, 0.7449, 1.626, 0.7449, 0.5206, 0.7449, 1.626, 0.7449, -0.5851, 0.7449, 0.5206, 0.7449, -0.5851, 0.7449, -0.5851, 0.7449, 0.5206, 0.7449, 1.626, 0.7449, 1.626, 0.7449, 0.5206, 0.622, 1.626, 0.622, -0.5851, 0.622, 0.5206, 0.622, -0.5851, 0.622, 1.626, 0.622, 0.5206, 0.622, 1.626, 0.622, 1.626, 0.622, 0.5206, 0.622, -0.5851, 0.622, -0.5851, 0.622, -0.5851, 0.7449, -0.5851, 0.622, -0.5851, 0.622, -0.5851, 0.7449, -0.5851, 0.7449, 1.626, 0.7449, 1.626, 0.622, -0.5851, 0.622, -0.5851, 0.7449, -0.5851, 0.622, 1.626, 0.622, 1.626, 0.7449, 1.626, 0.7449, 1.626, 0.622, 1.626, 0.622, 1.626, 0.7449, 0.5206, 0.7449, -0.5851, 0.7449, 1.626, 0.7449, 0.5206, 0.7449, 1.626, 0.7449, -0.5851, 0.7449, 0.5206, 0.7449, -0.5851, 0.7449, -0.5851, 0.7449, 0.5206, 0.7449, 1.626, 0.7449, 1.626, 0.7449, 0.5206, 0.622, 1.626, 0.622, -0.5851, 0.622, 0.5206, 0.622, -0.5851, 0.622, 1.626, 0.622, 0.5206, 0.622, 1.626, 0.622, 1.626, 0.622, 0.5206, 0.622, -0.5851, 0.622, -0.5851, 0.622, -0.5851, 0.7449, -0.5851, 0.622, -0.5851, 0.622, -0.5851, 0.7449, -0.5851, 0.7449, 1.626, 0.7449, 1.626, 0.622, -0.5851, 0.622, -0.5851, 0.7449, -0.5851, 0.622, 1.626, 0.622, 1.626, 0.7449, 1.626, 0.7449, 1.626, 0.622, 1.626, 0.622, 1.626, 0.7449, 0.5206, 0.7449, -0.5851, 0.7449, 1.626, 0.7449, 0.5206, 0.7449, 1.626, 0.7449, -0.5851, 0.7449, 0.5206, 0.7449, -0.5851, 0.7449, -0.5851, 0.7449, 0.5206, 0.7449, 1.626, 0.7449, 1.626, 0.7449, 0.5206, 0.622, 1.626, 0.622, -0.5851, 0.622, 0.5206, 0.622, -0.5851, 0.622, 1.626, 0.622, 0.5206, 0.622, 1.626, 0.622, 1.626, 0.622, 0.5206, 0.622, -0.5851, 0.622, -0.5851, 0.622, -0.5851, 0.7449, -0.5851, 0.622, -0.5851, 0.622, -0.5851, 0.7449, -0.5851, 0.7449, 1.626, 0.7449, 1.626, 0.622, -0.5851, 0.622, -0.5851, 0.7449, -0.5851, 0.622, 1.626, 0.622, 1.626, 0.7449, 1.626, 0.7449, 1.626, 0.622, 1.626, 0.622, 1.626, 0.7449, 0.5206, 0.7449, -0.5851, 0.7449, 1.626, 0.7449, 0.5206, 0.7449, 1.626, 0.7449, -0.5851, 0.7449, 0.5206, 0.7449, -0.5851, 0.7449, -0.5851, 0.7449, 0.5206, 0.7449, 1.626, 0.7449, 1.626, 0.7449, 0.5206, 0.622, 1.626, 0.622, -0.5851, 0.622, 0.5206, 0.622, -0.5851, 0.622, 1.626, 0.622, 0.5206, 0.622, 1.626, 0.622, 1.626, 0.622, 0.5206, 0.622, -0.5851, 0.622, -0.5851, 0.622, -0.5851, 0.7449, -0.5851, 0.622, -0.5851, 0.622, -0.5851, 0.7449, -0.5851, 0.7449, 1.626, 0.7449, 1.626, 0.622, -0.5851, 0.622, -0.5851, 0.7449, -0.5851, 0.622, 1.626, 0.622, 1.626, 0.7449, 1.626, 0.7449, 1.626, 0.622, 1.626, 0.622, 1.626, 0.7449, 0.5206, 0.7449, -0.5851, 0.7449, 1.626, 0.7449, 0.5206, 0.7449, 1.626, 0.7449, -0.5851, 0.7449, 0.5206, 0.7449, -0.5851, 0.7449, -0.5851, 0.7449, 0.5206, 0.7449, 1.626, 0.7449, 1.626, 0.7449, 0.5206, 0.622, 1.626, 0.622, -0.5851, 0.622, 0.5206, 0.622, -0.5851, 0.622, 1.626, 0.622, 0.5206, 0.622, 1.626, 0.622, 1.626, 0.622, 0.5206, 0.622, -0.5851, 0.622, -0.5851, 0.622, -0.5851, 0.7449, -0.5851, 0.622, -0.5851, 0.622, -0.5851, 0.7449, -0.5851, 0.7449, 1.626, 0.7449, 1.626, 0.622, -0.5851, 0.622, -0.5851, 0.7449, -0.5851, 0.622, 1.626, 0.622, 1.626, 0.7449, 1.626, 0.7449, 1.626, 0.622, 1.626, 0.622, 1.626, 0.7449, 0.5206, 0.7449, -0.5851, 0.7449, 1.626, 0.7449, 0.5206, 0.7449, 1.626, 0.7449, -0.5851, 0.7449, 0.5206, 0.7449, -0.5851, 0.7449, -0.5851, 0.7449, 0.5206, 0.7449, 1.626, 0.7449, 1.626, 0.7449, 0.5206, 0.622, 1.626, 0.622, -0.5851, 0.622, 0.5206, 0.622, -0.5851, 0.622, 1.626, 0.622, 0.5206, 0.622, 1.626, 0.622, 1.626, 0.622, 0.5206, 0.622, -0.5851, 0.622, -0.5851, 0.622, -0.5851, 0.7449, -0.5851, 0.622, -0.5851, 0.622, -0.5851, 0.7449, -0.5851, 0.7449, 1.626, 0.7449, 1.626, 0.622, -0.5851, 0.622, -0.5851, 0.7449, -0.5851, 0.622, 1.626, 0.622, 1.626, 0.7449, 1.626, 0.7449, 1.626, 0.622, 1.626, 0.622, 1.626, 0.7449, 0.5206, 0.7449, -0.5851, 0.7449, 1.626, 0.7449, 0.5206, 0.7449, 1.626, 0.7449, -0.5851, 0.7449, 0.5206, 0.7449, -0.5851, 0.7449, -0.5851, 0.7449, 0.5206, 0.7449, 1.626, 0.7449, 1.626, 0.7449, 0.5206, 0.622, 1.626, 0.622, -0.5851, 0.622, 0.5206, 0.622, -0.5851, 0.622, 1.626, 0.622, 0.5206, 0.622, 1.626, 0.622, 1.626, 0.622, 0.5206, 0.622, -0.5851, 0.622, -0.5851, 0.622, -0.5851, 0.7449, -0.5851, 0.622, -0.5851, 0.622, -0.5851, 0.7449, -0.5851, 0.7449, 1.626, 0.7449, 1.626, 0.622, -0.5851, 0.622, -0.5851, 0.7449, -0.5851, 0.622, 1.626, 0.622, 1.626, 0.7449, 1.626, 0.7449, 1.626, 0.622, 1.626, 0.622, 1.626, 0.7449, 0.5206, 0.7449, -0.5851, 0.7449, 1.626, 0.7449, 0.5206, 0.7449, 1.626, 0.7449, -0.5851, 0.7449, 0.5206, 0.7449, -0.5851, 0.7449, -0.5851, 0.7449, 0.5206, 0.7449, 1.626, 0.7449, 1.626, 0.7449, 0.5206, 0.622, 1.626, 0.622, -0.5851, 0.622, 0.5206, 0.622, -0.5851, 0.622, 1.626, 0.622, 0.5206, 0.622, 1.626, 0.622, 1.626, 0.622, 0.5206, 0.622, -0.5851, 0.622, -0.5851, 0.622, -0.5851, 0.7449, -0.5851, 0.622, -0.5851, 0.622, -0.5851, 0.7449, -0.5851, 0.7449, 1.626, 0.7449, 1.626, 0.622, -0.5851, 0.622, -0.5851, 0.7449, -0.5851, 0.622, 1.626, 0.622, 1.626, 0.7449, 1.626, 0.7449, 1.626, 0.622, 1.626, 0.622, 1.626, 0.7449, 0.5206, 0.7449, -0.5851, 0.7449, 1.626, 0.7449, 0.5206, 0.7449, 1.626, 0.7449, -0.5851, 0.7449, 0.5206, 0.7449, -0.5851, 0.7449, -0.5851, 0.7449, 0.5206, 0.7449, 1.626, 0.7449, 1.626, 0.7449, 0.5206, 0.622, 1.626, 0.622, -0.5851, 0.622, 0.5206, 0.622, -0.5851, 0.622, 1.626, 0.622, 0.5206, 0.622, 1.626, 0.622, 1.626, 0.622, 0.5206, 0.622, -0.5851, 0.622, -0.5851, 0.622, -0.5851, 0.7449, -0.5851, 0.622, -0.5851, 0.622, -0.5851, 0.7449, -0.5851, 0.7449, 1.626, 0.7449, 1.626, 0.622, -0.5851, 0.622, -0.5851, 0.7449, -0.5851, 0.622, 1.626, 0.622, 1.626, 0.7449, 1.626, 0.7449, 1.626, 0.622, 1.626, 0.622, 1.626, 0.7449, 0.5206, 0.7449, -0.5851, 0.7449, 1.626, 0.7449, 0.5206, 0.7449, 1.626, 0.7449, -0.5851, 0.7449, 0.5206, 0.7449, -0.5851, 0.7449, -0.5851, 0.7449, 0.5206, 0.7449, 1.626, 0.7449, 1.626, 0.7449, 0.5206, 0.622, 1.626, 0.622, -0.5851, 0.622, 0.5206, 0.622, -0.5851, 0.622, 1.626, 0.622, 0.5206, 0.622, 1.626, 0.622, 1.626, 0.622, 0.5206, 0.622, -0.5851, 0.622, -0.5851, 0.622, -0.5851, 0.7449, -0.5851, 0.622, -0.5851, 0.622, -0.5851, 0.7449, -0.5851, 0.7449, 1.626, 0.7449, 1.626, 0.622, -0.5851, 0.622, -0.5851, 0.7449, -0.5851, 0.622, 1.626, 0.622, 1.626, 0.7449, 1.626, 0.7449, 1.626, 0.622, 1.626, 0.622, 1.626, 0.7449, 0.5206, 0.7449, -0.5851, 0.7449, 1.626, 0.7449, 0.5206, 0.7449, 1.626, 0.7449, -0.5851, 0.7449, 0.5206, 0.7449, -0.5851, 0.7449, -0.5851, 0.7449, 0.5206, 0.7449, 1.626, 0.7449, 1.626, 0.7449, 0.5206, 0.622, 1.626, 0.622, -0.5851, 0.622, 0.5206, 0.622, -0.5851, 0.622, 1.626, 0.622, 0.5206, 0.622, 1.626, 0.622, 1.626, 0.622, 0.5206, 0.622, -0.5851, 0.622, -0.5851, 0.622, -0.5851, 0.7449, -0.5851, 0.622, -0.5851, 0.622, -0.5851, 0.7449, -0.5851, 0.7449, 1.626, 0.7449, 1.626, 0.622, -0.5851, 0.622, -0.5851, 0.7449, -0.5851, 0.622, 1.626, 0.622, 1.626, 0.7449, 1.626, 0.7449, 1.626, 0.622, 1.626, 0.622, 1.626, 0.7449])
me_plane_003.materials.append(mat_metalgratetexture01)
me_plane_003.materials.append(mat_metaltexture01)
me_plane_003.materials.append(mat_metaltexture02)
me_plane_003.update()
me_plane_007 = bpy.data.meshes.new('Plane.007')
me_plane_007.from_pydata([(0.9029, -1.011, -0.6969), (0.9241, -0.9891, -0.6969), (0.9241, -1.011, -0.6969), (0.9031, -0.9892, -0.6969), (0.9241, -1.011, -0.02971), (0.9029, -1.011, -0.02971), (0.9241, -0.9891, -0.02971), (0.9031, -0.9892, -0.02971), (0.9031, -0.9892, -0.05573), (0.9029, -1.011, -0.05573), (0.9241, -1.011, -0.05573), (0.9241, -0.9891, -0.05573), (0.9241, -1.989, -1.147), (0.9241, -1.989, -1.124), (0.9029, -2.011, -1.147), (0.9029, -2.011, -1.124), (0.9029, -1.011, -0.3647), (0.9029, -1.011, -0.3879), (0.9241, -0.9891, -0.3647), (0.9241, -0.9891, -0.3879), (0.9031, -0.9892, -0.3879), (0.9031, -0.9892, -0.3647), (0.9241, -1.011, -0.3879), (0.9241, -1.011, -0.3647), (0.9241, -1.989, -0.815), (0.9241, -2.011, -0.815), (0.9029, -2.011, -0.815), (0.9031, -1.989, -0.815), (0.9031, -1.989, -0.789), (0.9241, -1.989, -0.789), (0.9029, -2.011, -0.789), (0.9241, -2.011, -0.789), (0.9031, -1.989, -1.456), (0.9241, -2.011, -1.456), (0.9241, -1.989, -1.456), (0.9029, -2.011, -1.456), (0.9241, -0.01063, 0.3777), (0.9241, -0.01063, 0.3545), (0.9031, 0.01079, 0.3777), (0.9031, 0.0108, 0.3545), (0.9241, 0.01086, 0.3545), (0.9241, 0.01086, 0.3777), (0.9029, -0.01063, 0.3545), (0.9029, -0.01063, 0.3777), (0.9241, 0.01086, 0.6867), (0.9241, -0.01063, 0.6867), (0.9029, -0.01063, 0.6867), (0.9031, 0.01079, 0.6867), (0.9031, 0.01079, 0.7127), (0.9241, 0.01086, 0.7127), (0.9029, -0.01063, 0.7127), (0.9241, -0.01063, 0.7127), (0.9031, 0.0108, 0.04551), (0.9241, -0.01063, 0.04551), (0.9241, 0.01086, 0.04551), (0.9029, -0.01063, 0.04551), (0.9031, -1.989, -1.147), (0.9031, -1.989, -1.124), (0.9241, -2.011, -1.147), (0.9241, -2.011, -1.124), (0.9241, -2.974, -1.876), (0.9241, -2.974, -1.853), (0.9029, -2.995, -1.876), (0.9029, -2.995, -1.853), (0.9241, -2.974, -1.544), (0.9241, -2.995, -1.544), (0.9029, -2.995, -1.544), (0.9031, -2.974, -1.544), (0.9031, -2.974, -1.518), (0.9241, -2.974, -1.518), (0.9029, -2.995, -1.518), (0.9241, -2.995, -1.518), (0.9031, -2.974, -2.185), (0.9241, -2.995, -2.185), (0.9241, -2.974, -2.185), (0.9029, -2.995, -2.185), (0.9031, -2.974, -1.876), (0.9031, -2.974, -1.853), (0.9241, -2.995, -1.876), (0.9241, -2.995, -1.853), (0.9241, 1.003, 1.485), (0.9029, 1.003, 1.485), (0.9029, 1.003, 1.459), (0.9241, 1.003, 1.459), (0.9029, 1.003, 1.15), (0.9029, 1.003, 1.127), (0.9241, 1.003, 1.127), (0.9241, 1.003, 1.15), (-0.9029, -1.011, -0.6969), (-0.9241, -0.9891, -0.6969), (-0.9241, -1.011, -0.6969), (-0.9031, -0.9892, -0.6969), (-0.9241, -1.011, -0.02971), (-0.9029, -1.011, -0.02971), (-0.9241, -0.9891, -0.02971), (-0.9031, -0.9892, -0.02971), (-0.9031, -0.9892, -0.05573), (-0.9029, -1.011, -0.05573), (-0.9241, -1.011, -0.05573), (-0.9241, -0.9891, -0.05573), (-0.9241, -1.989, -1.147), (-0.9241, -1.989, -1.124), (-0.9029, -2.011, -1.147), (-0.9029, -2.011, -1.124), (-0.9029, -1.011, -0.3647), (-0.9029, -1.011, -0.3879), (-0.9241, -0.9891, -0.3647), (-0.9241, -0.9891, -0.3879), (-0.9031, -0.9892, -0.3879), (-0.9031, -0.9892, -0.3647), (-0.9241, -1.011, -0.3879), (-0.9241, -1.011, -0.3647), (-0.9241, -1.989, -0.815), (-0.9241, -2.011, -0.815), (-0.9029, -2.011, -0.815), (-0.9031, -1.989, -0.815), (-0.9031, -1.989, -0.789), (-0.9241, -1.989, -0.789), (-0.9029, -2.011, -0.789), (-0.9241, -2.011, -0.789), (-0.9031, -1.989, -1.456), (-0.9241, -2.011, -1.456), (-0.9241, -1.989, -1.456), (-0.9029, -2.011, -1.456), (-0.9241, -0.01063, 0.3777), (-0.9241, -0.01063, 0.3545), (-0.9031, 0.01079, 0.3777), (-0.9031, 0.0108, 0.3545), (-0.9241, 0.01086, 0.3545), (-0.9241, 0.01086, 0.3777), (-0.9029, -0.01063, 0.3545), (-0.9029, -0.01063, 0.3777), (-0.9241, 0.01086, 0.6867), (-0.9241, -0.01063, 0.6867), (-0.9029, -0.01063, 0.6867), (-0.9031, 0.01079, 0.6867), (-0.9031, 0.01079, 0.7127), (-0.9241, 0.01086, 0.7127), (-0.9029, -0.01063, 0.7127), (-0.9241, -0.01063, 0.7127), (-0.9031, 0.0108, 0.04551), (-0.9241, -0.01063, 0.04551), (-0.9241, 0.01086, 0.04551), (-0.9029, -0.01063, 0.04551), (-0.9031, -1.989, -1.147), (-0.9031, -1.989, -1.124), (-0.9241, -2.011, -1.147), (-0.9241, -2.011, -1.124), (-0.9241, -2.974, -1.876), (-0.9241, -2.974, -1.853), (-0.9029, -2.995, -1.876), (-0.9029, -2.995, -1.853), (-0.9241, -2.974, -1.544), (-0.9241, -2.995, -1.544), (-0.9029, -2.995, -1.544), (-0.9031, -2.974, -1.544), (-0.9031, -2.974, -1.518), (-0.9241, -2.974, -1.518), (-0.9029, -2.995, -1.518), (-0.9241, -2.995, -1.518), (-0.9031, -2.974, -2.185), (-0.9241, -2.995, -2.185), (-0.9241, -2.974, -2.185), (-0.9029, -2.995, -2.185), (-0.9031, -2.974, -1.876), (-0.9031, -2.974, -1.853), (-0.9241, -2.995, -1.876), (-0.9241, -2.995, -1.853), (-0.9241, 1.003, 1.485), (-0.9029, 1.003, 1.485), (-0.9029, 1.003, 1.459), (-0.9241, 1.003, 1.459), (-0.9029, 1.003, 1.15), (-0.9029, 1.003, 1.127), (-0.9241, 1.003, 1.127), (-0.9241, 1.003, 1.15)], [], [(9, 5, 7, 8), (4, 6, 7, 5), (11, 6, 4, 10), (10, 9, 5, 4), (23, 10, 9, 16), (21, 8, 11, 18), (18, 11, 10, 23), (16, 9, 8, 21), (0, 17, 20, 3), (17, 16, 21, 20), (1, 19, 22, 2), (19, 18, 23, 22), (3, 20, 19, 1), (2, 22, 17, 0), (22, 23, 16, 17), (33, 58, 14, 35), (14, 15, 57, 56), (12, 13, 59, 58), (59, 25, 26, 15), (15, 26, 27, 57), (26, 30, 28, 27), (13, 24, 25, 59), (24, 29, 31, 25), (43, 46, 47, 38), (42, 43, 38, 39), (55, 42, 39, 52), (58, 14, 15, 59), (54, 40, 37, 53), (36, 45, 46, 43), (38, 47, 44, 41), (45, 46, 50, 51), (41, 44, 45, 36), (34, 12, 58, 33), (32, 56, 12, 34), (53, 37, 42, 55), (51, 49, 48, 50), (52, 39, 40, 54), (46, 50, 48, 47), (40, 41, 36, 37), (57, 27, 24, 13), (37, 42, 43, 36), (44, 49, 51, 45), (31, 29, 28, 30), (35, 14, 56, 32), (25, 26, 30, 31), (73, 78, 62, 75), (62, 63, 77, 76), (60, 61, 79, 78), (79, 65, 66, 63), (63, 66, 67, 77), (66, 70, 68, 67), (61, 64, 65, 79), (64, 69, 71, 65), (78, 79, 63, 62), (74, 60, 78, 73), (72, 76, 60, 74), (77, 67, 64, 61), (71, 69, 68, 70), (75, 62, 76, 72), (65, 71, 70, 66), (30, 68, 69, 31), (25, 31, 69, 64), (26, 25, 64, 67), (30, 65, 64, 26), (5, 28, 29, 4), (9, 10, 24, 27), (10, 4, 29, 24), (28, 5, 9, 27), (7, 6, 51, 50), (7, 50, 46, 8), (46, 45, 11, 8), (11, 45, 51, 6), (83, 82, 81, 80), (86, 85, 84, 87), (47, 48, 81, 82), (48, 49, 80, 81), (44, 47, 82, 83), (49, 44, 83, 80), (41, 40, 86, 87), (41, 87, 84, 38), (39, 38, 84, 85), (40, 39, 85, 86), (42, 37, 19, 20), (19, 37, 36, 18), (21, 18, 36, 43), (21, 43, 42, 20), (16, 57, 13, 23), (12, 22, 23, 13), (56, 17, 22, 12), (16, 17, 56, 57), (15, 77, 61, 59), (61, 60, 58, 59), (76, 14, 58, 60), (76, 77, 15, 14), (97, 96, 95, 93), (92, 93, 95, 94), (99, 98, 92, 94), (98, 97, 93, 92), (111, 104, 97, 98), (109, 106, 99, 96), (106, 111, 98, 99), (104, 109, 96, 97), (88, 91, 108, 105), (105, 108, 109, 104), (89, 90, 110, 107), (107, 110, 111, 106), (91, 89, 107, 108), (90, 88, 105, 110), (110, 105, 104, 111), (121, 123, 102, 146), (102, 144, 145, 103), (100, 146, 147, 101), (147, 103, 114, 113), (103, 145, 115, 114), (114, 115, 116, 118), (101, 147, 113, 112), (112, 113, 119, 117), (131, 126, 135, 134), (130, 127, 126, 131), (143, 140, 127, 130), (146, 147, 103, 102), (142, 141, 125, 128), (124, 131, 134, 133), (126, 129, 132, 135), (133, 139, 138, 134), (129, 124, 133, 132), (122, 121, 146, 100), (120, 122, 100, 144), (141, 143, 130, 125), (139, 138, 136, 137), (140, 142, 128, 127), (134, 135, 136, 138), (128, 125, 124, 129), (145, 101, 112, 115), (125, 124, 131, 130), (132, 133, 139, 137), (119, 118, 116, 117), (123, 120, 144, 102), (113, 114, 118, 119), (161, 163, 150, 166), (150, 164, 165, 151), (148, 166, 167, 149), (167, 151, 154, 153), (151, 165, 155, 154), (154, 155, 156, 158), (149, 167, 153, 152), (152, 153, 159, 157), (166, 150, 151, 167), (162, 161, 166, 148), (160, 162, 148, 164), (165, 149, 152, 155), (159, 158, 156, 157), (163, 160, 164, 150), (153, 154, 158, 159), (118, 119, 157, 156), (113, 152, 157, 119), (114, 155, 152, 113), (118, 114, 152, 153), (93, 92, 117, 116), (97, 115, 112, 98), (98, 112, 117, 92), (116, 115, 97, 93), (95, 138, 139, 94), (95, 96, 134, 138), (134, 96, 99, 133), (99, 94, 139, 133), (171, 168, 169, 170), (174, 175, 172, 173), (135, 170, 169, 136), (136, 169, 168, 137), (132, 171, 170, 135), (137, 168, 171, 132), (129, 175, 174, 128), (129, 126, 172, 175), (127, 173, 172, 126), (128, 174, 173, 127), (130, 108, 107, 125), (107, 106, 124, 125), (109, 131, 124, 106), (109, 108, 130, 131), (104, 111, 101, 145), (100, 101, 111, 110), (144, 100, 110, 105), (104, 145, 144, 105), (103, 147, 149, 165), (149, 147, 146, 148), (164, 148, 146, 102), (164, 102, 103, 165)])
me_plane_007.polygons.foreach_set('use_smooth', [True] * 188)
me_plane_007.polygons.foreach_set('material_index', [2, 2, 2, 2, 2, 2, 2, 2, 2, 2, 2, 2, 2, 2, 2, 2, 2, 2, 2, 2, 2, 2, 2, 2, 2, 2, 2, 2, 2, 2, 2, 2, 2, 2, 2, 2, 2, 2, 2, 2, 2, 2, 2, 2, 2, 2, 2, 2, 2, 2, 2, 2, 2, 2, 2, 2, 2, 2, 2, 2, 2, 2, 2, 2, 2, 2, 2, 2, 2, 2, 2, 2, 2, 2, 2, 2, 2, 2, 2, 2, 2, 2, 2, 2, 2, 2, 2, 2, 2, 2, 2, 2, 2, 2, 2, 2, 2, 2, 2, 2, 2, 2, 2, 2, 2, 2, 2, 2, 2, 2, 2, 2, 2, 2, 2, 2, 2, 2, 2, 2, 2, 2, 2, 2, 2, 2, 2, 2, 2, 2, 2, 2, 2, 2, 2, 2, 2, 2, 2, 2, 2, 2, 2, 2, 2, 2, 2, 2, 2, 2, 2, 2, 2, 2, 2, 2, 2, 2, 2, 2, 2, 2, 2, 2, 2, 2, 2, 2, 2, 2, 2, 2, 2, 2, 2, 2, 2, 2, 2, 2, 2, 2, 2, 2, 2, 2, 2, 2])
_k = set([(0, 17), (1, 19), (2, 22), (3, 20), (4, 6), (4, 10), (5, 7), (5, 9), (8, 21), (9, 16), (10, 23), (11, 18), (12, 34), (13, 24), (14, 15), (14, 35), (15, 26), (16, 17), (22, 23), (25, 31), (25, 59), (25, 64), (26, 30), (26, 64), (26, 67), (27, 57), (28, 30), (29, 31), (30, 65), (30, 68), (31, 69), (32, 56), (33, 58), (36, 37), (36, 45), (37, 53), (38, 47), (39, 52), (40, 54), (41, 44), (42, 43), (42, 55), (43, 46), (45, 51), (46, 50), (48, 50), (49, 51), (58, 59), (60, 74), (61, 64), (62, 63), (62, 75), (63, 66), (65, 71), (65, 79), (66, 70), (67, 77), (68, 70), (69, 71), (72, 76), (73, 78), (78, 79), (80, 83), (81, 82), (84, 85), (86, 87), (88, 105), (89, 107), (90, 110), (91, 108), (92, 94), (92, 98), (93, 95), (93, 97), (96, 109), (97, 104), (98, 111), (99, 106), (100, 122), (101, 112), (102, 103), (102, 123), (103, 114), (104, 105), (110, 111), (113, 119), (113, 147), (113, 152), (114, 118), (114, 152), (114, 155), (115, 145), (116, 118), (117, 119), (118, 153), (118, 156), (119, 157), (120, 144), (121, 146), (124, 125), (124, 133), (125, 141), (126, 135), (127, 140), (128, 142), (129, 132), (130, 131), (130, 143), (131, 134), (133, 139), (134, 138), (136, 138), (137, 139), (146, 147), (148, 162), (149, 152), (150, 151), (150, 163), (151, 154), (153, 159), (153, 167), (154, 158), (155, 165), (156, 158), (157, 159), (160, 164), (161, 166), (166, 167), (168, 171), (169, 170), (172, 173), (174, 175)])
me_plane_007.attributes.new('sharp_edge', 'BOOLEAN', 'EDGE').data.foreach_set('value', [ (min(e.vertices), max(e.vertices)) in _k for e in me_plane_007.edges])
_uv = me_plane_007.uv_layers.new(name='UVMap')
_uv.uv.foreach_set('vector', [0.0009173, 0.1144, 0.001066, 0.1177, 0.001644, 0.1201, 0.001387, 0.1132, 0.0005793, 0.1177, -4.726e-09, 0.1201, 0.001644, 0.1201, 0.001066, 0.1177, 0.0002371, 0.1132, -4.726e-09, 0.1201, 0.0005793, 0.1177, 0.0007152, 0.1144, 0.0405, 0.008863, 0.0423, 0.008863, 0.0423, 0.01108, 0.0405, 0.01108, 0.0007773, 0.0574, 0.0007152, 0.1144, 0.0009173, 0.1144, 0.0008054, 0.0574, 0.0008525, 0.05735, 0.001387, 0.1132, 0.0002371, 0.1132, 0.0007224, 0.05735, 0.0007224, 0.05735, 0.0002371, 0.1132, 0.0007152, 0.1144, 0.0007773, 0.0574, 0.0008054, 0.0574, 0.0009173, 0.1144, 0.001387, 0.1132, 0.0008525, 0.05735, 0.0008511, 0.000569, 0.000804, 0.05685, 0.0008493, 0.05689, 0.0007584, -2.773e-08, 0.000804, 0.05685, 0.0008054, 0.0574, 0.0008525, 0.05735, 0.0008493, 0.05689, 0.0006114, 0.0005609, 0.0007248, 0.05689, 0.0007779, 0.05685, 0.0007503, 0.0007764, 0.0007248, 0.05689, 0.0007224, 0.05735, 0.0007773, 0.0574, 0.0007779, 0.05685, 0.0007584, -2.773e-08, 0.0008493, 0.05689, 0.0007248, 0.05689, 0.0006114, 0.0005609, 0.0007503, 0.0007764, 0.0007779, 0.05685, 0.000804, 0.05685, 0.0008511, 0.000569, 0.0405, 0.01329, 0.0405, 0.01527, 0.0423, 0.01527, 0.0423, 0.01329, 0.002532, 0.0005391, 0.002431, 0.05434, 0.002456, 0.05434, 0.002414, 1.17e-08, 0.002456, 0.05434, 0.002457, 0.05487, 0.002502, 0.05482, 0.002499, 0.05438, 0.00238, 0.05438, 0.002378, 0.05482, 0.00243, 0.05487, 0.002431, 0.05434, 0.00243, 0.05487, 0.00237, 0.1094, 0.002561, 0.1094, 0.002457, 0.05487, 0.002457, 0.05487, 0.002561, 0.1094, 0.003012, 0.1082, 0.002502, 0.05482, 0.002561, 0.1094, 0.002715, 0.1126, 0.003298, 0.115, 0.003012, 0.1082, 0.002378, 0.05482, 0.001911, 0.1082, 0.00237, 0.1094, 0.00243, 0.05487, 0.001911, 0.1082, 0.001644, 0.115, 0.002228, 0.1126, 0.00237, 0.1094, 0.008015, 0.03892, 0.007485, 0.07743, 0.008262, 0.07696, 0.008048, 0.03889, 0.008015, 0.03855, 0.008015, 0.03892, 0.008048, 0.03889, 0.008046, 0.03858, 0.008034, -7.991e-10, 0.008015, 0.03855, 0.008046, 0.03858, 0.007971, 0.0003807, 0.0405, 0.01923, 0.0423, 0.01923, 0.0423, 0.02121, 0.0405, 0.02121, 0.008022, 0.0005224, 0.007962, 0.03858, 0.007998, 0.03855, 0.008117, 0.0003826, 0.007998, 0.03893, 0.008466, 0.07744, 0.007485, 0.07743, 0.008015, 0.03892, 0.008048, 0.03889, 0.008262, 0.07696, 0.007683, 0.07697, 0.00796, 0.0389, 0.0405, 0.0, 0.0423, 0.0, 0.0423, 0.002216, 0.0405, 0.002216, 0.00796, 0.0389, 0.007683, 0.07697, 0.008466, 0.07744, 0.007998, 0.03893, 0.002399, 0.0007363, 0.00238, 0.05438, 0.002431, 0.05434, 0.002532, 0.0005391, 0.002326, 0.0005367, 0.002499, 0.05438, 0.00238, 0.05438, 0.002399, 0.0007363, 0.008117, 0.0003826, 0.007998, 0.03855, 0.008015, 0.03855, 0.008034, -7.991e-10, 0.008629, 0.08136, 0.007537, 0.0823, 0.008419, 0.08228, 0.007327, 0.08135, 0.007971, 0.0003807, 0.008046, 0.03858, 0.007962, 0.03858, 0.008022, 0.0005224, 0.007485, 0.07743, 0.007327, 0.08135, 0.008419, 0.08228, 0.008262, 0.07696, 0.007962, 0.03858, 0.00796, 0.0389, 0.007998, 0.03893, 0.007998, 0.03855, 0.002502, 0.05482, 0.003012, 0.1082, 0.001911, 0.1082, 0.002378, 0.05482, 0.0405, 0.01527, 0.0423, 0.01527, 0.0423, 0.01725, 0.0405, 0.01725, 0.007683, 0.07697, 0.007537, 0.0823, 0.008629, 0.08136, 0.008466, 0.07744, 0.002228, 0.1126, 0.001644, 0.115, 0.003298, 0.115, 0.002715, 0.1126, 0.002414, 1.17e-08, 0.002456, 0.05434, 0.002499, 0.05438, 0.002326, 0.0005367, 0.0405, 0.004432, 0.0423, 0.004432, 0.0423, 0.006647, 0.0405, 0.006647, 0.02834, 0.0003654, 0.02834, 0.0003654, 0.02834, 0.0003654, 0.02834, 0.0003654, 0.02834, 0.0003654, 0.02834, 0.0003666, 0.02834, 0.0003662, 0.02834, 0.0003653, 0.02834, 0.0003655, 0.02834, 0.0003652, 0.02834, 0.0003651, 0.02834, 0.0003654, 0.02834, 0.0003651, 0.02972, -1.343e-07, 0.02839, 0.0004424, 0.02834, 0.0003666, 0.02834, 0.0003666, 0.02839, 0.0004424, 0.02694, 0.0007848, 0.02834, 0.0003662, 0.02839, 0.0004424, 0.02901, 0.002107, 0.02839, 0.003398, 0.02694, 0.0007848, 0.02834, 0.0003652, 0.02831, 0.0002971, 0.02972, -1.343e-07, 0.02834, 0.0003651, 0.03486, 0.0008632, 0.03144, 0.003572, 0.03008, 0.002066, 0.02972, -1.343e-07, 0.02834, 0.0003654, 0.02834, 0.0003651, 0.02834, 0.0003666, 0.02834, 0.0003654, 0.02834, 0.0003654, 0.02834, 0.0003655, 0.02834, 0.0003654, 0.02834, 0.0003654, 0.02834, 0.0003654, 0.02834, 0.0003653, 0.02834, 0.0003655, 0.02834, 0.0003654, 0.02834, 0.0003662, 0.02694, 0.0007848, 0.02831, 0.0002971, 0.02834, 0.0003652, 0.03008, 0.002066, 0.03144, 0.003572, 0.02839, 0.003398, 0.02901, 0.002107, 0.02834, 0.0003654, 0.02834, 0.0003654, 0.02834, 0.0003653, 0.02834, 0.0003654, 0.02972, -1.343e-07, 0.03008, 0.002066, 0.02901, 0.002107, 0.02839, 0.0004424, 0.02694, 0.1953, 0.02839, 0.003398, 0.03144, 0.003572, 0.03031, 0.1953, 0.03362, 0.1928, 0.03031, 0.1953, 0.03144, 0.003572, 0.03486, 0.0008632, 0.03698, 0.1929, 0.03362, 0.1928, 0.03486, 0.0008632, 0.02694, 0.0007848, 0.03698, 0.1057, 0.03698, 1.616e-09, 0.03809, 0.001452, 0.03874, 0.1043, 0.003298, 0.975, 0.003298, 0.115, 0.001644, 0.115, 0.002899, 0.9758, 0.003079, 0.9636, 0.003083, 0.9639, 0.001911, 0.1082, 0.003012, 0.1082, 0.003083, 0.9639, 0.002899, 0.9758, 0.001644, 0.115, 0.001911, 0.1082, 0.003298, 0.115, 0.003298, 0.975, 0.003079, 0.9636, 0.003012, 0.1082, 0.001644, 0.1201, -4.726e-09, 0.1201, 0.001295, 1.0, 0.001644, 0.9992, 0.001644, 0.1201, 0.001644, 0.9992, 0.00148, 0.9876, 0.001387, 0.1132, 0.00148, 0.9876, 0.001423, 0.9879, 0.0002371, 0.1132, 0.001387, 0.1132, 0.0002371, 0.1132, 0.001423, 0.9879, 0.001295, 1.0, -4.726e-09, 0.1201, 0.009343, 0.6906, 0.007327, 0.6907, 0.007512, 0.6973, 0.009338, 0.697, 0.008005, 0.04183, 0.007995, 0.04183, 0.007997, 0.04186, 0.008003, 0.04186, 0.008262, 0.07696, 0.008419, 0.08228, 0.007512, 0.6973, 0.007327, 0.6907, 0.008419, 0.08228, 0.007537, 0.0823, 0.009338, 0.697, 0.007512, 0.6973, 0.007683, 0.07697, 0.008262, 0.07696, 0.007327, 0.6907, 0.009343, 0.6906, 0.007537, 0.0823, 0.007683, 0.07697, 0.009343, 0.6906, 0.009338, 0.697, 0.00796, 0.0389, 0.007962, 0.03858, 0.008005, 0.04183, 0.008003, 0.04186, 0.00796, 0.0389, 0.008003, 0.04186, 0.007997, 0.04186, 0.008048, 0.03889, 0.008046, 0.03858, 0.008048, 0.03889, 0.007997, 0.04186, 0.007995, 0.04183, 0.007962, 0.03858, 0.008046, 0.03858, 0.007995, 0.04183, 0.008005, 0.04183, 0.0007798, 0.06148, 0.0007939, 0.06148, 0.0007248, 0.05689, 0.0008493, 0.05689, 0.0007248, 0.05689, 0.0007939, 0.06148, 0.000791, 0.06152, 0.0007224, 0.05735, 0.0008525, 0.05735, 0.0007224, 0.05735, 0.000791, 0.06152, 0.0007827, 0.06152, 0.0008525, 0.05735, 0.0007827, 0.06152, 0.0007798, 0.06148, 0.0008493, 0.05689, 0.002435, 0.05892, 0.002502, 0.05482, 0.002378, 0.05482, 0.002443, 0.05892, 0.00238, 0.05438, 0.002446, 0.05888, 0.002443, 0.05892, 0.002378, 0.05482, 0.002499, 0.05438, 0.002432, 0.05888, 0.002446, 0.05888, 0.00238, 0.05438, 0.002435, 0.05892, 0.002432, 0.05888, 0.002499, 0.05438, 0.002502, 0.05482, 0.02833, 0.0003706, 0.02834, 0.0003662, 0.02834, 0.0003652, 0.02833, 0.0003705, 0.02834, 0.0003652, 0.02834, 0.0003655, 0.02833, 0.0003705, 0.02833, 0.0003705, 0.02834, 0.0003653, 0.02833, 0.0003705, 0.02833, 0.0003705, 0.02834, 0.0003655, 0.02834, 0.0003653, 0.02834, 0.0003662, 0.02833, 0.0003706, 0.02833, 0.0003705, 0.004163, 0.08125, 0.004952, 0.08079, 0.005075, 0.08614, 0.003987, 0.0852, 0.005312, 0.0852, 0.003987, 0.0852, 0.005075, 0.08614, 0.004221, 0.08615, 0.004346, 0.0808, 0.005141, 0.08126, 0.005312, 0.0852, 0.004221, 0.08615, 0.0405, 0.01108, 0.0423, 0.01108, 0.0423, 0.01329, 0.0405, 0.01329, 0.004724, 0.04086, 0.004741, 0.04086, 0.004163, 0.08125, 0.005141, 0.08126, 0.004776, 0.04082, 0.004684, 0.04083, 0.004346, 0.0808, 0.004952, 0.08079, 0.004684, 0.04083, 0.004724, 0.04086, 0.005141, 0.08126, 0.004346, 0.0808, 0.004741, 0.04086, 0.004776, 0.04082, 0.004952, 0.08079, 0.004163, 0.08125, 0.004876, 0.0004051, 0.004811, -7.204e-09, 0.004775, 0.04049, 0.004742, 0.04047, 0.004742, 0.04047, 0.004775, 0.04049, 0.004776, 0.04082, 0.004741, 0.04086, 0.004705, 0.000399, 0.004804, 0.0005526, 0.004724, 0.04047, 0.004686, 0.04049, 0.004686, 0.04049, 0.004724, 0.04047, 0.004724, 0.04086, 0.004684, 0.04083, 0.004811, -7.204e-09, 0.004705, 0.000399, 0.004686, 0.04049, 0.004775, 0.04049, 0.004804, 0.0005526, 0.004876, 0.0004051, 0.004742, 0.04047, 0.004724, 0.04047, 0.0405, 0.02319, 0.0423, 0.02319, 0.0423, 0.02517, 0.0405, 0.02517, 0.01073, 0.0003899, 0.01065, 7.85e-08, 0.01069, 0.03929, 0.01067, 0.03929, 0.01069, 0.03929, 0.01072, 0.03932, 0.01072, 0.03964, 0.01069, 0.03967, 0.01063, 0.03932, 0.01067, 0.03929, 0.01067, 0.03967, 0.01063, 0.03964, 0.01067, 0.03967, 0.01069, 0.03967, 0.01021, 0.07891, 0.0112, 0.07891, 0.01069, 0.03967, 0.01072, 0.03964, 0.01099, 0.07844, 0.01021, 0.07891, 0.01021, 0.07891, 0.01099, 0.07844, 0.01114, 0.08377, 0.01005, 0.08284, 0.01063, 0.03964, 0.01067, 0.03967, 0.0112, 0.07891, 0.01041, 0.07845, 0.01041, 0.07845, 0.0112, 0.07891, 0.01136, 0.08284, 0.01026, 0.08379, 0.00666, 0.03893, 0.006693, 0.0389, 0.006965, 0.07697, 0.006187, 0.07744, 0.00666, 0.03856, 0.006691, 0.03858, 0.006693, 0.0389, 0.00666, 0.03893, 0.006621, -4.241e-09, 0.006559, 0.0003808, 0.006691, 0.03858, 0.00666, 0.03856, 0.0405, 0.02121, 0.0405, 0.02319, 0.0423, 0.02319, 0.0423, 0.02121, 0.00661, 0.0005224, 0.006705, 0.0003825, 0.006643, 0.03856, 0.006607, 0.03858, 0.006643, 0.03893, 0.00666, 0.03893, 0.006187, 0.07744, 0.007168, 0.07745, 0.006693, 0.0389, 0.006605, 0.0389, 0.006386, 0.07698, 0.006965, 0.07697, 0.0405, 0.002216, 0.0405, 0.004432, 0.0423, 0.004432, 0.0423, 0.002216, 0.006605, 0.0389, 0.006643, 0.03893, 0.007168, 0.07745, 0.006386, 0.07698, 0.01063, 0.0005326, 0.01073, 0.0003899, 0.01067, 0.03929, 0.01063, 0.03932, 0.01058, 0.0003882, 0.01063, 0.0005326, 0.01063, 0.03932, 0.01072, 0.03932, 0.006705, 0.0003825, 0.006621, -4.241e-09, 0.00666, 0.03856, 0.006643, 0.03856, 0.007327, 0.08137, 0.006026, 0.08136, 0.007117, 0.08229, 0.006234, 0.08231, 0.006559, 0.0003808, 0.00661, 0.0005224, 0.006607, 0.03858, 0.006691, 0.03858, 0.006187, 0.07744, 0.006965, 0.07697, 0.007117, 0.08229, 0.006026, 0.08136, 0.006607, 0.03858, 0.006643, 0.03856, 0.006643, 0.03893, 0.006605, 0.0389, 0.01072, 0.03964, 0.01063, 0.03964, 0.01041, 0.07845, 0.01099, 0.07844, 0.0405, 0.01725, 0.0405, 0.01923, 0.0423, 0.01923, 0.0423, 0.01725, 0.006386, 0.07698, 0.007168, 0.07745, 0.007327, 0.08137, 0.006234, 0.08231, 0.01136, 0.08284, 0.01005, 0.08284, 0.01114, 0.08377, 0.01026, 0.08379, 0.01065, 7.85e-08, 0.01058, 0.0003882, 0.01072, 0.03932, 0.01069, 0.03929, 0.0405, 0.006647, 0.0423, 0.006647, 0.0423, 0.008863, 0.0405, 0.008863, 0.01606, 0.04335, 0.01606, 0.04335, 0.01606, 0.04335, 0.01606, 0.04335, 0.01606, 0.04335, 0.01606, 0.04335, 0.01606, 0.04335, 0.01606, 0.04335, 0.01606, 0.04335, 0.01606, 0.04335, 0.01606, 0.04335, 0.01606, 0.04335, 0.01606, 0.04335, 0.01606, 0.04335, 0.01617, 0.04349, 0.01526, 0.0432, 0.01606, 0.04335, 0.01606, 0.04335, 0.01679, 0.04346, 0.01617, 0.04349, 0.01617, 0.04349, 0.01679, 0.04346, 0.01801, 0.046, 0.01663, 0.04495, 0.01606, 0.04335, 0.01606, 0.04335, 0.01526, 0.0432, 0.01603, 0.04328, 0.01136, 0.04381, 0.01526, 0.0432, 0.01559, 0.04501, 0.01477, 0.04642, 0.01606, 0.04335, 0.01606, 0.04335, 0.01606, 0.04335, 0.01606, 0.04335, 0.01606, 0.04335, 0.01606, 0.04335, 0.01606, 0.04335, 0.01606, 0.04335, 0.01606, 0.04335, 0.01606, 0.04335, 0.01606, 0.04335, 0.01606, 0.04335, 0.01606, 0.04335, 0.01606, 0.04335, 0.01603, 0.04328, 0.01679, 0.04346, 0.01559, 0.04501, 0.01663, 0.04495, 0.01801, 0.046, 0.01477, 0.04642, 0.01606, 0.04335, 0.01606, 0.04335, 0.01606, 0.04335, 0.01606, 0.04335, 0.01526, 0.0432, 0.01617, 0.04349, 0.01663, 0.04495, 0.01559, 0.04501, 0.02694, 0.2407, 0.02353, 0.2408, 0.01477, 0.04642, 0.01801, 0.046, 0.02008, 0.2384, 0.01136, 0.04381, 0.01477, 0.04642, 0.02353, 0.2408, 0.02694, -3.758e-09, 0.01679, 0.04346, 0.01603, 0.04328, 0.02008, 0.2384, 0.03874, 0.1057, 0.0405, 0.1043, 0.03985, 0.001452, 0.03874, 1.693e-09, 0.009343, 0.6916, 0.01118, 0.692, 0.01026, 0.08379, 0.01114, 0.08377, 0.009343, 0.6852, 0.01099, 0.07844, 0.01041, 0.07845, 0.01136, 0.6854, 0.01136, 0.6854, 0.01041, 0.07845, 0.01026, 0.08379, 0.01118, 0.692, 0.01114, 0.08377, 0.01099, 0.07844, 0.009343, 0.6852, 0.009343, 0.6916, 0.005075, 0.08614, 0.003448, 0.6987, 0.005312, 0.6983, 0.004221, 0.08615, 0.005075, 0.08614, 0.004952, 0.08079, 0.003298, 0.692, 0.003448, 0.6987, 0.003298, 0.692, 0.004952, 0.08079, 0.004346, 0.0808, 0.005289, 0.6919, 0.004346, 0.0808, 0.004221, 0.08615, 0.005312, 0.6983, 0.005289, 0.6919, 0.007327, 0.6908, 0.007143, 0.6974, 0.005318, 0.697, 0.005312, 0.6906, 0.006654, 0.04184, 0.006652, 0.04186, 0.006646, 0.04186, 0.006644, 0.04184, 0.006965, 0.07697, 0.005312, 0.6906, 0.005318, 0.697, 0.007117, 0.08229, 0.007117, 0.08229, 0.005318, 0.697, 0.007143, 0.6974, 0.006234, 0.08231, 0.006386, 0.07698, 0.007327, 0.6908, 0.005312, 0.6906, 0.006965, 0.07697, 0.006234, 0.08231, 0.007143, 0.6974, 0.007327, 0.6908, 0.006386, 0.07698, 0.006605, 0.0389, 0.006652, 0.04186, 0.006654, 0.04184, 0.006607, 0.03858, 0.006605, 0.0389, 0.006693, 0.0389, 0.006646, 0.04186, 0.006652, 0.04186, 0.006691, 0.03858, 0.006644, 0.04184, 0.006646, 0.04186, 0.006693, 0.0389, 0.006607, 0.03858, 0.006654, 0.04184, 0.006644, 0.04184, 0.006691, 0.03858, 0.004717, 0.04377, 0.004775, 0.04049, 0.004686, 0.04049, 0.004727, 0.04377, 0.004686, 0.04049, 0.004684, 0.04083, 0.004725, 0.04379, 0.004727, 0.04377, 0.004776, 0.04082, 0.004719, 0.04379, 0.004725, 0.04379, 0.004684, 0.04083, 0.004776, 0.04082, 0.004775, 0.04049, 0.004717, 0.04377, 0.004719, 0.04379, 0.01067, 0.0426, 0.01068, 0.0426, 0.01063, 0.03964, 0.01072, 0.03964, 0.01063, 0.03932, 0.01063, 0.03964, 0.01068, 0.0426, 0.01068, 0.04258, 0.01072, 0.03932, 0.01063, 0.03932, 0.01068, 0.04258, 0.01067, 0.04258, 0.01067, 0.0426, 0.01072, 0.03964, 0.01072, 0.03932, 0.01067, 0.04258, 0.01607, 0.04335, 0.01607, 0.04335, 0.01606, 0.04335, 0.01606, 0.04335, 0.01606, 0.04335, 0.01607, 0.04335, 0.01607, 0.04335, 0.01606, 0.04335, 0.01606, 0.04335, 0.01606, 0.04335, 0.01607, 0.04335, 0.01607, 0.04335, 0.01606, 0.04335, 0.01607, 0.04335, 0.01607, 0.04335, 0.01606, 0.04335])
me_plane_007.materials.append(mat_metalgratetexture01)
me_plane_007.materials.append(mat_metaltexture01)
me_plane_007.materials.append(mat_metaltexture02)
me_plane_007.update()

# ---- objects
ob_plane_001 = bpy.data.objects.new('Plane.001', me_plane_001)
ob_plane_002 = bpy.data.objects.new('Plane.002', me_plane_002)
ob_plane_003 = bpy.data.objects.new('Plane.003', me_plane_003)
ob_plane_006 = bpy.data.objects.new('Plane.006', me_plane_007)

# ---- transforms, parenting, visibility, modifiers, constraints
ob_plane_001.location = (0.0, 0.0, 0.0)
_m = ob_plane_001.modifiers.new('EdgeSplit', 'EDGE_SPLIT')
ob_plane_002.location = (0.0, 0.0, 0.0)
_m = ob_plane_002.modifiers.new('EdgeSplit', 'EDGE_SPLIT')
ob_plane_003.location = (0.0, 0.0, 0.0)
_m = ob_plane_003.modifiers.new('EdgeSplit', 'EDGE_SPLIT')
ob_plane_006.location = (0.0, -2.0, 0.0)
ob_plane_006.scale = (-1.0, 1.0, 1.0)
_m = ob_plane_006.modifiers.new('EdgeSplit', 'EDGE_SPLIT')

# ---- collection membership
col_collection.objects.link(ob_plane_001)
col_collection.objects.link(ob_plane_002)
col_collection.objects.link(ob_plane_003)
col_collection.objects.link(ob_plane_006)

# ---- scene / render settings (as saved in the file)
scene.frame_start = 1; scene.frame_end = 250; scene.frame_set(1)
scene.render.engine = 'BLENDER_EEVEE_NEXT'
bpy.context.view_layer.update()

# ---- added for rendering (the .blend has no active camera and no usable light): camera, sun
cam_auto = bpy.data.cameras.new('AutoCamera')
cam_auto.lens = 50.0
cam_auto.sensor_width = 36.0
cam_auto.clip_end = 1000.0
ob_auto_camera = bpy.data.objects.new('AutoCamera', cam_auto)
scene.collection.objects.link(ob_auto_camera)
ob_auto_camera.location = (5.45216, -9.54197, 3.92999)
ob_auto_camera.rotation_euler = (1.09748, -7.21219e-08, 0.694738)
scene.camera = ob_auto_camera
light_auto_sun = bpy.data.lights.new('AutoSun', 'SUN')
light_auto_sun.energy = 3.0
light_auto_sun.angle = 0.0523599
ob_auto_sun = bpy.data.objects.new('AutoSun', light_auto_sun)
scene.collection.objects.link(ob_auto_sun)
ob_auto_sun.rotation_euler = (0.872665, 0.174533, 0.523599)
bpy.context.view_layer.update()
